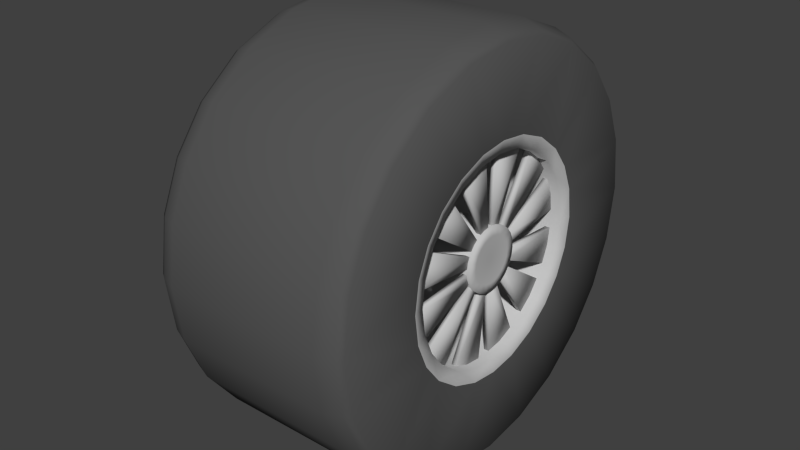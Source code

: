 # Source: wheel_raid_1.blend  (saved by Blender 2.81.16; exported with 4.5.12 LTS)
import bpy
from mathutils import Matrix  # noqa: F401  (used for matrix-valued properties, if any)

bpy.ops.wm.read_factory_settings(use_empty=True)
scene = bpy.context.scene
scene.name = 'Scene'

# ---- materials (node trees are filled in below, after node groups)
mat_shiny___dddddd = bpy.data.materials.new('shiny [#dddddd]')
mat_shiny___dddddd.alpha_threshold = 0.0
mat_shiny___dddddd.use_transparent_shadow = False
mat_shiny___dddddd.diffuse_color = (0.5488, 0.5488, 0.5488, 1.0)
mat_shiny___dddddd.specular_color = (0.0, 0.0, 0.0)
mat_shiny___dddddd.roughness = 0.5
mat_black___333333 = bpy.data.materials.new('black [#333333]')
mat_black___333333.alpha_threshold = 0.0
mat_black___333333.use_transparent_shadow = False
mat_black___333333.diffuse_color = (0.09542, 0.09542, 0.09542, 1.0)
mat_black___333333.specular_color = (0.5, 0.5, 0.5)
mat_black___333333.roughness = 0.5
mat_black___333333.specular_intensity = 1.0

# ---- material node trees

# ---- world
world_world = bpy.data.worlds.new('World'); scene.world = world_world
world_world.color = (0.05088, 0.05088, 0.05088)
world_world.use_sun_shadow = False
world_world.sun_shadow_jitter_overblur = 0.0
world_world.cycles.sampling_method = 'NONE'
world_world.cycles.sample_map_resolution = 256

# ---- meshes
me_wheelparts_001_plane_001 = bpy.data.meshes.new('wheelparts.001_Plane.001')
me_wheelparts_001_plane_001.from_pydata([(-0.4555, 0.203, -0.1173), (-0.4226, 0.1799, -0.1039), (-0.4226, 0.2012, -0.05172), (-0.4555, 0.2271, -0.05837), (-0.09618, 0.06288, -0.01659), (-0.01471, 0.06276, -0.01686), (-0.09633, 0.065, 0.0), (-0.01485, 0.065, 0.0), (-0.006396, 0.2078, 0.0), (0.0, 0.2271, -0.05837), (0.0, 0.2345, 0.0), (0.0, 0.203, -0.1173), (-0.006396, 0.2012, -0.05172), (-0.4226, 0.2078, 0.0), (-0.01485, 0.04794, 0.0), (-0.01474, 0.04629, -0.01244), (-0.006396, 0.1799, -0.1039), (-0.4555, 0.2345, 0.0), (-0.02168, 0.06023, -0.004624), (-0.03079, 0.06023, -0.004624), (-0.02449, 0.2122, -0.01629), (-0.03477, 0.2122, -0.01629), (-0.02449, 0.1941, -0.08873), (-0.02168, 0.05509, -0.02518), (-0.03079, 0.05509, -0.02518), (-0.03477, 0.1941, -0.08873), (-0.09618, 0.06288, 0.01659), (-0.09633, 0.05633, 0.03244), (-0.01485, 0.05633, 0.03244), (-0.01471, 0.06276, 0.01686), (0.0, 0.2271, 0.05837), (-0.006396, 0.2012, 0.05172), (-0.4226, 0.2012, 0.05172), (-0.01474, 0.04629, 0.01244), (-0.01485, 0.04155, 0.02393), (-0.02168, 0.05509, 0.02518), (-0.02168, 0.06023, 0.004624), (-0.03477, 0.1941, 0.08873), (-0.03477, 0.2122, 0.01629), (-0.03079, 0.06023, 0.004624), (-0.02449, 0.2122, 0.01629), (-0.02449, 0.1941, 0.08873), (-0.03079, 0.05509, 0.02518), (-0.4555, 0.2031, 0.1172), (-0.4226, 0.1454, 0.1484), (-0.4555, 0.1641, 0.1675), (-0.09618, 0.04581, 0.04616), (-0.01471, 0.04598, 0.04592), (-0.09633, 0.0325, 0.05629), (-0.006396, 0.1454, 0.1484), (0.0, 0.1641, 0.1675), (0.0, 0.1172, 0.2031), (0.0, 0.2031, 0.1172), (-0.01474, 0.03391, 0.03387), (-0.01859, 0.0, 0.0), (-0.01485, 0.02397, 0.04152), (-0.006396, 0.1039, 0.1799), (-0.4226, 0.1039, 0.1799), (-0.01485, 0.0325, 0.05629), (-0.4226, 0.1799, 0.1038), (-0.006396, 0.1799, 0.1038), (-0.03477, 0.1739, 0.1237), (-0.03079, 0.03412, 0.04985), (-0.02449, 0.1202, 0.1756), (-0.02168, 0.03412, 0.04985), (-0.03477, 0.1202, 0.1756), (-0.02449, 0.1739, 0.1237), (-0.02168, 0.04935, 0.03512), (-0.03079, 0.04935, 0.03512), (-0.4555, -4.6e-05, 0.2345), (-0.09618, 0.01707, 0.06275), (0.0, 0.063, 0.2258), (0.0, -4.6e-05, 0.2345), (-0.01474, 0.01237, 0.0463), (-0.006396, 0.05582, 0.2001), (-0.4226, 0.05582, 0.2001), (-0.01471, 0.01678, 0.06278), (-0.006396, -4.1e-05, 0.2078), (-0.4226, -4.1e-05, 0.2078), (-0.02449, 0.02021, 0.2125), (-0.02168, 0.005737, 0.0603), (-0.03477, 0.092, 0.1919), (-0.03079, 0.005737, 0.0603), (-0.03079, 0.02611, 0.05447), (-0.02449, 0.092, 0.1919), (-0.03477, 0.02021, 0.2125), (-0.02168, 0.02611, 0.05447), (-0.4555, -0.063, 0.2259), (-0.09618, -0.01707, 0.06275), (-0.09633, -7e-05, 0.065), (-0.09633, -0.0325, 0.05629), (-0.01485, -0.0325, 0.05629), (0.0, -0.063, 0.2258), (0.0, -0.1172, 0.2031), (-0.006396, -0.05582, 0.2001), (-0.006396, -0.1039, 0.1799), (-0.4226, -0.1039, 0.1799), (-0.4226, -0.05582, 0.2001), (-0.01485, -0.02397, 0.04152), (-0.01474, -0.01237, 0.0463), (-0.01471, -0.01678, 0.06278), (-0.01485, -5.2e-05, 0.04794), (-0.01485, -7e-05, 0.065), (-0.4555, -0.1172, 0.2031), (-0.02449, -0.02021, 0.2125), (-0.02449, -0.092, 0.1919), (-0.02168, -0.005737, 0.0603), (-0.03477, -0.02021, 0.2125), (-0.03079, -0.005737, 0.0603), (-0.03079, -0.02611, 0.05447), (-0.02168, -0.02611, 0.05447), (-0.03477, -0.092, 0.1919), (-0.4226, -0.1454, 0.1484), (-0.4226, -0.1799, 0.1038), (-0.09618, -0.04581, 0.04616), (0.0, -0.1641, 0.1675), (-0.006396, -0.1454, 0.1484), (0.0, -0.2031, 0.1172), (-0.006396, -0.1799, 0.1038), (-0.01471, -0.04598, 0.04592), (-0.01474, -0.03391, 0.03387), (-0.02449, -0.1739, 0.1237), (-0.03079, -0.04935, 0.03512), (-0.03079, -0.03412, 0.04985), (-0.02168, -0.03412, 0.04985), (-0.02449, -0.1202, 0.1756), (-0.03477, -0.1202, 0.1756), (-0.03477, -0.1739, 0.1237), (-0.02168, -0.04935, 0.03512), (-0.4555, -0.2271, 0.05837), (-0.09618, -0.06288, 0.01659), (-0.01471, -0.06276, 0.01686), (-0.01485, -0.05633, 0.03244), (-0.09633, -0.05633, 0.03244), (-0.09633, -0.065, 0.0), (-0.01485, -0.065, 0.0), (-0.006396, -0.2012, 0.05172), (0.0, -0.2271, 0.05837), (0.0, -0.2345, 0.0), (-0.006396, -0.2078, 0.0), (-0.4226, -0.2078, 0.0), (-0.4226, -0.2012, 0.05172), (-0.01485, -0.04794, 0.0), (-0.01474, -0.04629, 0.01244), (-0.01485, -0.04155, 0.02393), (-0.4555, -0.2345, 0.0), (-0.02449, -0.1941, 0.08873), (-0.02449, -0.2122, 0.01629), (-0.03079, -0.06023, 0.004624), (-0.02168, -0.05509, 0.02518), (-0.03079, -0.05509, 0.02518), (-0.02168, -0.06023, 0.004624), (-0.03477, -0.2122, 0.01629), (-0.03477, -0.1941, 0.08873), (-0.4555, -0.203, -0.1173), (-0.4555, -0.2271, -0.05837), (-0.4226, -0.2012, -0.05172), (-0.4226, -0.1799, -0.1039), (-0.09618, -0.06288, -0.01659), (0.0, -0.2271, -0.05837), (-0.006396, -0.2012, -0.05172), (0.0, -0.203, -0.1173), (-0.006396, -0.1799, -0.1039), (-0.01471, -0.06276, -0.01686), (-0.01474, -0.04629, -0.01244), (-0.02168, -0.06023, -0.004624), (-0.02449, -0.2122, -0.0163), (-0.03079, -0.06023, -0.004624), (-0.02168, -0.05509, -0.02518), (-0.03079, -0.05509, -0.02518), (-0.03477, -0.1941, -0.08873), (-0.03477, -0.2122, -0.0163), (-0.02449, -0.1941, -0.08873), (-0.4226, -0.1454, -0.1484), (-0.4555, -0.1641, -0.1675), (-0.09618, -0.04581, -0.04616), (-0.01471, -0.04598, -0.04592), (-0.01485, -0.05626, -0.03256), (-0.09633, -0.05626, -0.03256), (-0.09633, -0.0325, -0.05629), (-0.01485, -0.0325, -0.05629), (0.0, -0.1641, -0.1675), (0.0, -0.1172, -0.2031), (-0.006396, -0.1454, -0.1484), (-0.006396, -0.1039, -0.1799), (-0.01485, -0.02397, -0.04152), (-0.01474, -0.03391, -0.03387), (-0.01485, -0.04149, -0.02402), (-0.4226, -0.1039, -0.1799), (-0.4555, -0.1172, -0.2031), (-0.02168, -0.04935, -0.03512), (-0.03079, -0.04935, -0.03512), (-0.03079, -0.03412, -0.04985), (-0.02168, -0.03412, -0.04985), (-0.02449, -0.1202, -0.1756), (-0.03477, -0.1202, -0.1756), (-0.02449, -0.1739, -0.1237), (-0.03477, -0.1739, -0.1237), (-0.09618, -0.01707, -0.06275), (-0.09633, -7e-05, -0.065), (-0.01471, -0.01678, -0.06278), (0.0, -0.063, -0.2258), (-0.006396, -0.05582, -0.2001), (-0.4226, -0.05582, -0.2001), (-0.01474, -0.01237, -0.0463), (-0.01485, -7e-05, -0.065), (-0.01485, -5.2e-05, -0.04794), (-0.02168, -0.005737, -0.0603), (-0.03079, -0.02611, -0.05447), (-0.03477, -0.092, -0.1919), (-0.02168, -0.02611, -0.05447), (-0.02449, -0.092, -0.1919), (-0.02449, -0.02021, -0.2125), (-0.03477, -0.02021, -0.2125), (-0.03079, -0.005737, -0.0603), (-0.4555, 0.063, -0.2259), (-0.09618, 0.01707, -0.06275), (-0.09633, 0.0325, -0.05629), (-0.01485, 0.0325, -0.05629), (-0.006396, 0.05582, -0.2001), (0.0, 0.063, -0.2258), (0.0, 0.1172, -0.2031), (-0.006396, -4.1e-05, -0.2078), (0.0, -4.6e-05, -0.2345), (-0.006396, 0.1039, -0.1799), (-0.4226, 0.1039, -0.1799), (-0.4226, 0.05582, -0.2001), (-0.01485, 0.02397, -0.04152), (-0.01474, 0.01237, -0.0463), (-0.01471, 0.01678, -0.06278), (-0.4226, -4.1e-05, -0.2078), (-0.4555, 0.1172, -0.2031), (-0.02449, 0.092, -0.1919), (-0.03079, 0.005737, -0.0603), (-0.03079, 0.02611, -0.05447), (-0.03477, 0.092, -0.1919), (-0.02168, 0.005737, -0.0603), (-0.02449, 0.02021, -0.2125), (-0.02168, 0.02611, -0.05447), (-0.03477, 0.02021, -0.2125), (-0.4555, 0.1641, -0.1675), (-0.4226, 0.1454, -0.1484), (-0.09618, 0.04581, -0.04616), (-0.09633, 0.05626, -0.03256), (-0.01485, 0.05626, -0.03256), (0.0, 0.1641, -0.1675), (-0.006396, 0.1454, -0.1484), (-0.01471, 0.04598, -0.04592), (-0.01474, 0.03391, -0.03387), (-0.01485, 0.04149, -0.02402), (-0.03477, 0.1739, -0.1237), (-0.03079, 0.04935, -0.03512), (-0.03477, 0.1202, -0.1756), (-0.02449, 0.1739, -0.1237), (-0.02168, 0.03412, -0.04985), (-0.03079, 0.03412, -0.04985), (-0.02449, 0.1202, -0.1756), (-0.02168, 0.04935, -0.03512), (0.0, 0.4067, 0.0), (-0.4118, 0.3608, -0.2084), (-0.4118, 0.4035, -0.1037), (-0.3778, 0.4151, -0.1067), (-0.3778, 0.3711, -0.2143), (0.0, 0.3939, -0.1012), (-0.01149, 0.4033, -0.1037), (-0.01149, 0.4165, 0.0), (0.0, 0.3522, -0.2034), (-0.01149, 0.3606, -0.2083), (-0.04698, 0.4151, -0.1067), (-0.04698, 0.4286, 0.0), (-0.3778, 0.4286, 0.0), (-0.4262, 0.352, -0.2033), (-0.4262, 0.3938, -0.1012), (-0.4118, 0.4166, 0.0), (-0.4262, 0.4066, 0.0), (-0.04698, 0.3711, -0.2143), (-0.3778, 0.4151, 0.1067), (-0.4118, 0.4035, 0.1037), (-0.01149, 0.4033, 0.1037), (0.0, 0.3939, 0.1012), (-0.04698, 0.4151, 0.1067), (-0.4262, 0.3938, 0.1012), (-0.4555, 0.2271, 0.05837), (0.0, 0.2846, 0.2905), (-0.4118, 0.3609, 0.2083), (-0.4118, 0.2916, 0.2976), (-0.3778, 0.2999, 0.3061), (-0.3778, 0.3712, 0.2142), (0.0, 0.2033, 0.3522), (-0.01149, 0.2915, 0.2975), (-0.01149, 0.2082, 0.3607), (-0.01149, 0.3607, 0.2082), (-0.04698, 0.2999, 0.3061), (-0.04698, 0.2143, 0.3711), (-0.3778, 0.2143, 0.3711), (-0.4262, 0.3521, 0.2032), (-0.4262, 0.2845, 0.2904), (-0.4118, 0.2083, 0.3608), (-0.4262, 0.2033, 0.3521), (-0.4555, 0.1172, 0.2031), (-0.04698, 0.3712, 0.2142), (0.0, 0.3522, 0.2033), (-0.4118, -8.2e-05, 0.4166), (-0.3778, -8.4e-05, 0.4286), (-0.3778, 0.1151, 0.4128), (-0.4118, 0.1119, 0.4013), (-0.01149, 0.1119, 0.4011), (0.0, 0.1093, 0.3917), (-0.01149, -8.2e-05, 0.4165), (-0.04698, 0.1151, 0.4128), (-0.4262, 0.1092, 0.3916), (-0.4262, -8e-05, 0.4066), (-0.4555, 0.063, 0.2259), (-0.04698, -8.4e-05, 0.4286), (0.0, -8e-05, 0.4067), (0.0, -0.1093, 0.3917), (0.0, -0.2033, 0.3522), (-0.4118, -0.1119, 0.4013), (-0.3778, -0.1151, 0.4128), (-0.01149, -0.1119, 0.4011), (-0.01149, -0.2082, 0.3607), (-0.04698, -0.1151, 0.4128), (-0.04698, -0.2143, 0.3711), (-0.3778, -0.2143, 0.3711), (-0.4262, -0.1092, 0.3916), (-0.4118, -0.2083, 0.3608), (-0.4262, -0.2033, 0.3521), (0.0, -0.2846, 0.2905), (-0.4118, -0.3609, 0.2083), (-0.3778, -0.3712, 0.2142), (-0.3778, -0.2999, 0.3061), (-0.4118, -0.2916, 0.2976), (-0.01149, -0.2915, 0.2975), (0.0, -0.3522, 0.2033), (-0.01149, -0.3607, 0.2082), (-0.04698, -0.2999, 0.3061), (-0.4262, -0.3521, 0.2032), (-0.4555, -0.2031, 0.1172), (-0.4262, -0.2845, 0.2904), (-0.4555, -0.1641, 0.1675), (-0.04698, -0.3712, 0.2142), (0.0, -0.4067, 0.0), (-0.4118, -0.4035, 0.1037), (-0.3778, -0.4151, 0.1067), (0.0, -0.3939, 0.1012), (-0.01149, -0.4033, 0.1037), (-0.01149, -0.4165, 0.0), (-0.04698, -0.4151, 0.1067), (-0.04698, -0.4286, 0.0), (-0.3778, -0.4286, 0.0), (-0.4262, -0.3938, 0.1012), (-0.4118, -0.4166, 0.0), (-0.4262, -0.4066, 0.0), (0.0, -0.3939, -0.1012), (-0.4118, -0.3608, -0.2084), (-0.3778, -0.3711, -0.2143), (-0.3778, -0.4151, -0.1067), (-0.4118, -0.4035, -0.1037), (-0.01149, -0.4033, -0.1037), (0.0, -0.3522, -0.2034), (-0.01149, -0.3606, -0.2083), (-0.04698, -0.4151, -0.1067), (-0.4262, -0.3938, -0.1012), (-0.4262, -0.352, -0.2033), (-0.04698, -0.3711, -0.2143), (-0.4118, -0.2916, -0.2976), (-0.3778, -0.2999, -0.3061), (0.0, -0.2033, -0.3522), (0.0, -0.2846, -0.2905), (-0.01149, -0.2915, -0.2975), (-0.01149, -0.2082, -0.3607), (-0.04698, -0.2999, -0.3061), (-0.04698, -0.2143, -0.3711), (-0.3778, -0.2143, -0.3711), (-0.4262, -0.2845, -0.2904), (-0.4118, -0.2083, -0.3608), (-0.4262, -0.2033, -0.3521), (-0.3778, -0.1151, -0.4128), (-0.4118, -0.1119, -0.4013), (-0.01149, -0.1119, -0.4011), (0.0, -0.1093, -0.3917), (-0.04698, -0.1151, -0.4128), (-0.4262, -0.1092, -0.3916), (-0.4555, -0.063, -0.2259), (0.0, 0.2033, -0.3522), (-0.4118, -8.2e-05, -0.4166), (-0.4118, 0.1119, -0.4013), (-0.3778, 0.1151, -0.4128), (-0.3778, -8.4e-05, -0.4286), (0.0, 0.1093, -0.3917), (-0.01149, 0.1119, -0.4011), (-0.01149, 0.2082, -0.3607), (-0.01149, -8.2e-05, -0.4165), (-0.04698, 0.1151, -0.4128), (-0.04698, 0.2143, -0.3711), (-0.3778, 0.2143, -0.3711), (-0.4262, 0.1092, -0.3916), (-0.4555, -4.6e-05, -0.2345), (-0.4262, -8e-05, -0.4066), (-0.4118, 0.2083, -0.3608), (-0.4262, 0.2033, -0.3521), (-0.04698, -8.4e-05, -0.4286), (0.0, -8e-05, -0.4067), (-0.3778, 0.2999, -0.3061), (-0.4118, 0.2916, -0.2976), (-0.01149, 0.2915, -0.2975), (0.0, 0.2846, -0.2905), (-0.04698, 0.2999, -0.3061), (-0.4262, 0.2845, -0.2904)], [], [(0, 1, 2, 3), (6, 7, 5, 4), (22, 23, 24, 25), (26, 27, 28, 29), (6, 26, 29, 7), (8, 10, 30, 31), (55, 54, 53), (55, 73, 54), (74, 75, 57, 56), (58, 76, 73, 55), (74, 77, 78, 75), (94, 95, 96, 97), (100, 99, 101, 102), (115, 117, 118, 116), (130, 131, 132, 133), (134, 135, 131, 130), (154, 155, 156, 157), (159, 161, 162, 160), (175, 176, 177, 178), (179, 180, 176, 175), (173, 188, 189, 174), (179, 198, 200, 180), (220, 219, 222, 223), (14, 54, 15), (33, 34, 54), (14, 33, 54), (99, 54, 101), (98, 54, 99), (98, 120, 54), (143, 54, 144), (142, 54, 143), (142, 164, 54), (186, 54, 187), (185, 54, 186), (204, 206, 54), (185, 204, 54), (227, 54, 228), (248, 249, 54), (227, 248, 54), (259, 260, 261, 262), (266, 267, 264, 263), (265, 264, 268, 269), (269, 268, 261, 270), (260, 259, 271, 272), (270, 261, 260, 273), (273, 260, 272, 274), (262, 261, 268, 275), (268, 264, 267, 275), (265, 269, 280, 278), (269, 270, 276, 280), (270, 273, 277, 276), (284, 285, 286, 287), (290, 289, 292, 293), (293, 292, 286, 294), (285, 284, 295, 296), (294, 286, 285, 297), (287, 286, 292, 300), (50, 52, 301, 283), (292, 289, 291, 300), (302, 303, 304, 305), (288, 290, 306, 307), (290, 293, 309, 306), (293, 294, 304, 309), (294, 297, 305, 304), (303, 313, 309, 304), (309, 313, 308, 306), (93, 92, 315, 316), (320, 319, 321, 322), (322, 321, 318, 323), (323, 318, 317, 325), (325, 317, 324, 326), (93, 316, 327, 115), (328, 329, 330, 331), (320, 322, 335, 332), (322, 323, 330, 335), (323, 325, 331, 330), (329, 340, 335, 330), (335, 340, 334, 332), (346, 345, 347, 348), (348, 347, 343, 349), (349, 343, 342, 351), (138, 341, 353, 159), (354, 355, 356, 357), (346, 348, 361, 358), (348, 349, 356, 361), (349, 351, 357, 356), (351, 352, 362, 357), (355, 364, 361, 356), (361, 364, 360, 358), (367, 368, 369, 370), (370, 369, 371, 372), (372, 371, 366, 373), (373, 366, 365, 375), (375, 365, 374, 376), (367, 370, 379, 380), (370, 372, 381, 379), (372, 373, 377, 381), (373, 375, 378, 377), (385, 386, 387, 388), (391, 390, 393, 394), (394, 393, 387, 395), (395, 387, 386, 399), (399, 386, 396, 400), (388, 387, 393, 401), (393, 390, 392, 401), (391, 394, 407, 405), (394, 395, 403, 407), (395, 399, 404, 403), (8, 12, 9, 10), (9, 12, 16, 11), (12, 8, 13, 2), (7, 14, 15, 5), (12, 2, 1, 16), (2, 13, 17, 3), (22, 20, 18, 23), (25, 24, 19, 21), (23, 18, 19, 24), (20, 22, 25, 21), (18, 20, 21, 19), (43, 282, 32, 59), (30, 52, 60, 31), (31, 32, 13, 8), (7, 29, 33, 14), (29, 28, 34, 33), (31, 60, 59, 32), (32, 282, 17, 13), (41, 35, 36, 40), (37, 38, 39, 42), (35, 42, 39, 36), (40, 38, 37, 41), (36, 39, 38, 40), (41, 37, 42, 35), (43, 59, 44, 45), (48, 58, 47, 46), (56, 49, 50, 51), (50, 49, 60, 52), (49, 56, 57, 44), (58, 55, 53, 47), (49, 44, 59, 60), (44, 57, 299, 45), (66, 63, 64, 67), (61, 68, 62, 65), (67, 64, 62, 68), (63, 66, 61, 65), (64, 63, 65, 62), (66, 67, 68, 61), (69, 312, 75, 78), (48, 70, 76, 58), (56, 51, 71, 74), (71, 72, 77, 74), (75, 312, 299, 57), (79, 80, 86, 84), (85, 81, 83, 82), (80, 82, 83, 86), (84, 81, 85, 79), (86, 83, 81, 84), (79, 85, 82, 80), (69, 78, 97, 87), (88, 100, 102, 89), (90, 91, 100, 88), (95, 94, 92, 93), (92, 94, 77, 72), (91, 98, 99, 100), (94, 97, 78, 77), (97, 96, 103, 87), (104, 105, 110, 106), (107, 108, 109, 111), (106, 110, 109, 108), (105, 104, 107, 111), (110, 105, 111, 109), (104, 106, 108, 107), (337, 339, 112, 113), (90, 114, 119, 91), (95, 93, 115, 116), (116, 112, 96, 95), (91, 119, 120, 98), (116, 118, 113, 112), (112, 339, 103, 96), (121, 128, 124, 125), (127, 126, 123, 122), (128, 122, 123, 124), (125, 126, 127, 121), (124, 123, 126, 125), (121, 127, 122, 128), (337, 113, 141, 129), (139, 136, 137, 138), (137, 136, 118, 117), (136, 139, 140, 141), (135, 142, 143, 131), (131, 143, 144, 132), (136, 141, 113, 118), (141, 140, 145, 129), (146, 147, 151, 149), (153, 150, 148, 152), (149, 151, 148, 150), (147, 146, 153, 152), (151, 147, 152, 148), (146, 149, 150, 153), (134, 158, 163, 135), (139, 138, 159, 160), (160, 156, 140, 139), (135, 163, 164, 142), (160, 162, 157, 156), (156, 155, 145, 140), (172, 168, 165, 166), (170, 171, 167, 169), (168, 169, 167, 165), (166, 171, 170, 172), (165, 167, 171, 166), (172, 170, 169, 168), (154, 157, 173, 174), (184, 183, 181, 182), (181, 183, 162, 161), (183, 184, 188, 173), (180, 185, 186, 176), (176, 186, 187, 177), (183, 173, 157, 162), (196, 194, 193, 190), (197, 191, 192, 195), (190, 193, 192, 191), (194, 196, 197, 195), (193, 194, 195, 192), (196, 190, 191, 197), (397, 383, 203, 230), (198, 199, 205, 200), (184, 182, 201, 202), (201, 223, 222, 202), (202, 203, 188, 184), (180, 200, 204, 185), (200, 205, 206, 204), (202, 222, 230, 203), (203, 383, 189, 188), (212, 207, 210, 211), (213, 209, 208, 214), (207, 214, 208, 210), (211, 209, 213, 212), (210, 208, 209, 211), (212, 213, 214, 207), (397, 230, 226, 215), (217, 218, 229, 216), (224, 219, 220, 221), (219, 224, 225, 226), (218, 227, 228, 229), (219, 226, 230, 222), (226, 225, 231, 215), (237, 232, 238, 236), (239, 233, 234, 235), (236, 238, 234, 233), (232, 237, 239, 235), (238, 232, 235, 234), (237, 236, 233, 239), (0, 240, 241, 1), (242, 243, 244, 247), (217, 242, 247, 218), (224, 221, 245, 246), (245, 11, 16, 246), (246, 241, 225, 224), (218, 247, 248, 227), (247, 244, 249, 248), (246, 16, 1, 241), (241, 240, 231, 225), (253, 257, 254, 256), (250, 252, 255, 251), (257, 251, 255, 254), (256, 252, 250, 253), (254, 255, 252, 256), (253, 250, 251, 257), (10, 9, 263, 258), (258, 263, 264, 265), (0, 3, 272, 271), (274, 272, 3, 17), (9, 11, 266, 263), (10, 258, 279, 30), (258, 265, 278, 279), (273, 274, 281, 277), (274, 17, 282, 281), (51, 50, 283, 288), (288, 283, 289, 290), (301, 291, 289, 283), (43, 45, 296, 295), (297, 285, 296, 298), (298, 296, 45, 299), (51, 288, 307, 71), (314, 307, 306, 308), (305, 310, 311, 302), (69, 311, 310, 312), (297, 298, 310, 305), (298, 299, 312, 310), (71, 307, 314, 72), (316, 315, 319, 320), (326, 324, 87, 103), (316, 320, 332, 327), (333, 327, 332, 334), (331, 338, 336, 328), (337, 336, 338, 339), (325, 326, 338, 331), (326, 103, 339, 338), (115, 327, 333, 117), (138, 137, 344, 341), (341, 344, 345, 346), (351, 342, 350, 352), (352, 350, 129, 145), (341, 346, 358, 353), (359, 353, 358, 360), (357, 362, 363, 354), (154, 363, 362, 155), (352, 145, 155, 362), (159, 353, 359, 161), (182, 181, 368, 367), (376, 374, 174, 189), (182, 367, 380, 201), (375, 376, 382, 378), (376, 189, 383, 382), (221, 220, 389, 384), (384, 389, 390, 391), (402, 392, 390, 389), (386, 385, 398, 396), (397, 215, 396, 398), (400, 396, 215, 231), (220, 223, 402, 389), (221, 384, 406, 245), (384, 391, 405, 406), (399, 400, 408, 404), (400, 231, 240, 408), (46, 47, 28, 27), (53, 54, 34), (73, 101, 54), (76, 102, 101, 73), (163, 177, 187, 164), (15, 54, 249), (120, 144, 54), (164, 187, 54), (228, 54, 206), (284, 287, 276, 277), (287, 300, 280, 276), (280, 300, 291, 278), (302, 317, 318, 303), (303, 318, 321, 313), (321, 319, 308, 313), (328, 342, 343, 329), (333, 334, 345, 344), (329, 343, 347, 340), (347, 345, 334, 340), (354, 365, 366, 355), (355, 366, 371, 364), (371, 369, 360, 364), (385, 388, 377, 378), (402, 380, 379, 392), (388, 401, 381, 377), (381, 401, 392, 379), (259, 262, 403, 404), (266, 406, 405, 267), (262, 275, 407, 403), (407, 275, 267, 405), (4, 5, 244, 243), (5, 15, 249, 244), (47, 53, 34, 28), (70, 89, 102, 76), (114, 133, 132, 119), (119, 132, 144, 120), (158, 178, 177, 163), (216, 229, 205, 199), (229, 228, 206, 205), (301, 279, 278, 291), (277, 281, 295, 284), (43, 295, 281, 282), (30, 279, 301, 52), (314, 308, 319, 315), (317, 302, 311, 324), (69, 87, 324, 311), (92, 72, 314, 315), (342, 328, 336, 350), (337, 129, 350, 336), (137, 117, 333, 344), (359, 360, 369, 368), (365, 354, 363, 374), (154, 174, 374, 363), (181, 161, 359, 368), (378, 382, 398, 385), (397, 398, 382, 383), (201, 380, 402, 223), (404, 408, 271, 259), (0, 271, 408, 240), (245, 406, 266, 11)])
me_wheelparts_001_plane_001.polygons.foreach_set('use_smooth', [True] * 384)
me_wheelparts_001_plane_001.polygons.foreach_set('material_index', [0, 0, 0, 0, 0, 0, 0, 0, 0, 0, 0, 0, 0, 0, 0, 0, 0, 0, 0, 0, 0, 0, 0, 0, 0, 0, 0, 0, 0, 0, 0, 0, 0, 0, 0, 0, 0, 0, 0, 1, 1, 1, 1, 1, 1, 1, 1, 1, 1, 1, 1, 1, 1, 1, 1, 1, 1, 1, 1, 1, 1, 1, 1, 1, 1, 1, 1, 1, 1, 1, 1, 1, 1, 1, 1, 1, 1, 1, 1, 1, 1, 1, 1, 1, 1, 1, 1, 1, 1, 1, 1, 1, 1, 1, 1, 1, 1, 1, 1, 1, 1, 1, 1, 1, 1, 1, 1, 1, 0, 0, 0, 0, 0, 0, 0, 0, 0, 0, 0, 0, 0, 0, 0, 0, 0, 0, 0, 0, 0, 0, 0, 0, 0, 0, 0, 0, 0, 0, 0, 0, 0, 0, 0, 0, 0, 0, 0, 0, 0, 0, 0, 0, 0, 0, 0, 0, 0, 0, 0, 0, 0, 0, 0, 0, 0, 0, 0, 0, 0, 0, 0, 0, 0, 0, 0, 0, 0, 0, 0, 0, 0, 0, 0, 0, 0, 0, 0, 0, 0, 0, 0, 0, 0, 0, 0, 0, 0, 0, 0, 0, 0, 0, 0, 0, 0, 0, 0, 0, 0, 0, 0, 0, 0, 0, 0, 0, 0, 0, 0, 0, 0, 0, 0, 0, 0, 0, 0, 0, 0, 0, 0, 0, 0, 0, 0, 0, 0, 0, 0, 0, 0, 0, 0, 0, 0, 0, 0, 0, 0, 0, 0, 0, 0, 0, 0, 0, 0, 0, 0, 0, 0, 0, 0, 0, 0, 0, 0, 1, 1, 1, 1, 1, 1, 1, 1, 1, 1, 1, 1, 1, 1, 1, 1, 1, 1, 1, 1, 1, 1, 1, 1, 1, 1, 1, 1, 1, 1, 1, 1, 1, 1, 1, 1, 1, 1, 1, 1, 1, 1, 1, 1, 1, 1, 1, 1, 1, 1, 1, 1, 1, 1, 1, 1, 1, 0, 0, 0, 0, 0, 0, 0, 0, 0, 1, 1, 1, 1, 1, 1, 1, 1, 1, 1, 1, 1, 1, 1, 1, 1, 1, 1, 1, 1, 1, 0, 0, 0, 0, 0, 0, 0, 0, 0, 1, 1, 1, 1, 1, 1, 1, 1, 1, 1, 1, 1, 1, 1, 1, 1, 1, 1, 1, 1, 1])
me_wheelparts_001_plane_001.materials.append(mat_shiny___dddddd)
me_wheelparts_001_plane_001.materials.append(mat_black___333333)
me_wheelparts_001_plane_001.use_remesh_preserve_volume = False
me_wheelparts_001_plane_001.use_remesh_preserve_attributes = False
me_wheelparts_001_plane_001.use_mirror_vertex_groups = False
me_wheelparts_001_plane_001.update()
me_wheelparts_001_plane_001.normals_split_custom_set([tuple(v) for v in zip(*[iter([-0.9498, -0.271, 0.1565, -0.3439, -0.8132, 0.4696, -0.3435, -0.9083, 0.2386, -0.9493, -0.3042, 0.07969, 0.0005409, 1.0, -6.735e-08, 0.6766, 0.7363, -4.948e-08, 0.682, 0.7065, -0.1891, 0.0003065, 0.9661, -0.258, 0.5629, 0.3606, -0.7438, 0.5939, -0.7236, -0.3517, -0.5787, -0.7367, -0.3498, -0.5759, 0.3514, -0.7381, 0.0003074, 0.9663, 0.2575, 7.368e-05, 0.8663, 0.4995, 0.6767, 0.6378, 0.3678, 0.6821, 0.7065, 0.1887, 0.0005409, 1.0, -6.735e-08, 0.0003074, 0.9663, 0.2575, 0.6821, 0.7065, 0.1887, 0.6766, 0.7363, -4.948e-08, 0.6445, -0.7646, 7.294e-10, 0.9942, -0.108, -5.964e-10, 0.9942, -0.1041, -0.02728, 0.6456, -0.7387, -0.1939, 0.9994, -0.01782, -0.03087, 0.9973, -0.05221, -0.05213, 0.9993, -0.02686, -0.02683, 0.9994, -0.01782, -0.03087, 0.9993, -0.009808, -0.03668, 0.9973, -0.05221, -0.05213, 0.6456, -0.2013, -0.7367, -0.3435, -0.2475, -0.9059, -0.3432, -0.4696, -0.8134, 0.6445, -0.3823, -0.6622, 0.6766, 0.3682, 0.6377, 0.682, 0.1894, 0.7064, 0.9993, -0.009808, -0.03668, 0.9994, -0.01782, -0.03087, 0.6456, -0.2013, -0.7367, 0.6466, 7.389e-05, -0.7628, -0.3439, 9.029e-05, -0.939, -0.3435, -0.2475, -0.9059, 0.6456, 0.2014, -0.7367, 0.6445, 0.3823, -0.6622, -0.3432, 0.4696, -0.8134, -0.3435, 0.2476, -0.9059, 0.6821, -0.1898, 0.7062, 0.9993, 0.009864, -0.03668, 0.9994, 5.662e-05, -0.03566, 0.6767, -0.0003718, 0.7363, 0.9942, 0.07567, -0.0765, 0.9942, 0.09286, -0.0536, 0.6466, 0.6606, -0.3813, 0.6456, 0.5373, -0.5427, 0.0003074, -0.9663, 0.2575, 0.6821, -0.7065, 0.1887, 0.6767, -0.6378, 0.3678, 7.368e-05, -0.8663, 0.4995, 0.0005409, -1.0, 6.735e-08, 0.6766, -0.7363, 4.948e-08, 0.6821, -0.7065, 0.1887, 0.0003074, -0.9663, 0.2575, -0.9498, 0.271, 0.1565, -0.9493, 0.3042, 0.07969, -0.3435, 0.9083, 0.2386, -0.3439, 0.8132, 0.4696, 0.9942, 0.1041, 0.02728, 0.9942, 0.09285, 0.05362, 0.6466, 0.6606, 0.3815, 0.6456, 0.7386, 0.194, 0.0003105, -0.7062, -0.7081, 0.6821, -0.5167, -0.5174, 0.6767, -0.6374, -0.3685, 7.367e-05, -0.8658, -0.5005, 0.0005424, -0.5, -0.866, 0.6766, -0.3682, -0.6377, 0.6821, -0.5167, -0.5174, 0.0003105, -0.7062, -0.7081, -0.3435, 0.6607, 0.6674, -0.3432, 0.4696, 0.8134, -0.9488, 0.158, 0.2736, -0.9493, 0.2211, 0.2236, 0.0005424, -0.5, -0.866, 0.0003078, -0.2601, -0.9656, 0.6821, -0.1898, -0.7062, 0.6766, -0.3682, -0.6377, 0.9942, -0.02841, 0.1038, 0.6456, -0.2013, 0.7367, 0.6466, 7.389e-05, 0.7628, 0.9942, 1.125e-05, 0.1072, 0.9994, -0.03565, -5.932e-10, 0.9973, -0.05221, -0.05213, 0.9993, -0.03667, 0.009845, 0.9993, -0.0367, -0.009795, 0.9994, -0.03091, -0.01778, 0.9973, -0.05221, -0.05213, 0.9994, -0.03565, -5.932e-10, 0.9993, -0.0367, -0.009795, 0.9973, -0.05221, -0.05213, 0.9993, 0.009864, -0.03668, 0.9973, -0.05221, -0.05213, 0.9994, 5.662e-05, -0.03566, 0.9994, 0.01782, -0.03087, 0.9973, -0.05221, -0.05213, 0.9993, 0.009864, -0.03668, 0.9994, 0.01782, -0.03087, 0.9993, 0.02686, -0.02683, 0.9973, -0.05221, -0.05213, 0.9993, 0.0367, -0.009795, 0.9973, -0.05221, -0.05213, 0.9994, 0.03091, -0.01778, 0.9994, 0.03565, 5.932e-10, 0.9973, -0.05221, -0.05213, 0.9993, 0.0367, -0.009795, 0.9994, 0.03565, 5.932e-10, 0.9993, 0.03667, 0.009845, 0.9973, -0.05221, -0.05213, 0.9993, 0.02683, 0.02688, 0.9973, -0.05221, -0.05213, 0.9994, 0.03086, 0.01788, 0.9994, 0.01782, 0.03087, 0.9973, -0.05221, -0.05213, 0.9993, 0.02683, 0.02688, 0.9993, 0.009864, 0.03668, 0.9994, 5.674e-05, 0.03566, 0.9973, -0.05221, -0.05213, 0.9994, 0.01782, 0.03087, 0.9993, 0.009864, 0.03668, 0.9973, -0.05221, -0.05213, 0.9994, -0.01782, 0.03087, 0.9973, -0.05221, -0.05213, 0.9993, -0.009808, 0.03668, 0.9993, -0.02683, 0.02688, 0.9994, -0.03086, 0.01788, 0.9973, -0.05221, -0.05213, 0.9994, -0.01782, 0.03087, 0.9993, -0.02683, 0.02688, 0.9973, -0.05221, -0.05213, -0.451, 0.7729, -0.4463, -0.4512, 0.8632, -0.2266, -0.1655, 0.9539, -0.2504, -0.1654, 0.854, -0.4932, 0.8937, 0.3885, -0.2243, 0.4871, 0.7563, -0.4368, 0.4873, 0.8446, -0.2217, 0.8943, 0.4328, -0.1138, 0.4876, 0.8731, 0.0, 0.4873, 0.8446, -0.2217, 0.1613, 0.9546, -0.2505, 0.1613, 0.9869, 0.0, 0.1613, 0.9869, 0.0, 0.1613, 0.9546, -0.2505, -0.1655, 0.9539, -0.2504, -0.1656, 0.9862, -9.825e-09, -0.4512, 0.8632, -0.2266, -0.451, 0.7729, -0.4463, -0.8294, 0.4837, -0.2793, -0.83, 0.5395, -0.1417, -0.1656, 0.9862, -9.825e-09, -0.1655, 0.9539, -0.2504, -0.4512, 0.8632, -0.2266, -0.4513, 0.8924, -1.459e-08, -0.4513, 0.8924, -1.459e-08, -0.4512, 0.8632, -0.2266, -0.83, 0.5395, -0.1417, -0.8306, 0.5569, -1.049e-08, -0.1654, 0.854, -0.4932, -0.1655, 0.9539, -0.2504, 0.1613, 0.9546, -0.2505, 0.1612, 0.8547, -0.4935, 0.1613, 0.9546, -0.2505, 0.4873, 0.8446, -0.2217, 0.4871, 0.7563, -0.4368, 0.1612, 0.8547, -0.4935, 0.4876, 0.8731, 0.0, 0.1613, 0.9869, 0.0, 0.1613, 0.9546, 0.2505, 0.4873, 0.8446, 0.2216, 0.1613, 0.9869, 0.0, -0.1656, 0.9862, -9.825e-09, -0.1655, 0.9539, 0.2503, 0.1613, 0.9546, 0.2505, -0.1656, 0.9862, -9.825e-09, -0.4513, 0.8924, -1.459e-08, -0.4512, 0.8632, 0.2265, -0.1655, 0.9539, 0.2503, -0.451, 0.773, 0.4462, -0.4512, 0.6278, 0.6342, -0.1655, 0.6938, 0.7009, -0.1654, 0.8541, 0.493, 0.4876, 0.4365, 0.7561, 0.4873, 0.6143, 0.6206, 0.1613, 0.6943, 0.7014, 0.1613, 0.4934, 0.8547, 0.1613, 0.4934, 0.8547, 0.1613, 0.6943, 0.7014, -0.1655, 0.6938, 0.7009, -0.1656, 0.4931, 0.8541, -0.4512, 0.6278, 0.6342, -0.451, 0.773, 0.4462, -0.8294, 0.4838, 0.2792, -0.83, 0.3925, 0.3963, -0.1656, 0.4931, 0.8541, -0.1655, 0.6938, 0.7009, -0.4512, 0.6278, 0.6342, -0.4513, 0.4462, 0.7728, -0.1654, 0.8541, 0.493, -0.1655, 0.6938, 0.7009, 0.1613, 0.6943, 0.7014, 0.1612, 0.8548, 0.4934, 0.9942, -0.07567, -0.0765, 0.9942, -0.09287, -0.0536, 0.8937, 0.3885, 0.2243, 0.8943, 0.315, 0.318, 0.1613, 0.6943, 0.7014, 0.4873, 0.6143, 0.6206, 0.4871, 0.7564, 0.4366, 0.1612, 0.8548, 0.4934, -0.451, -8.858e-05, 0.8925, -0.1654, -9.762e-05, 0.9862, -0.1655, 0.2601, 0.9513, -0.4512, 0.2354, 0.8608, 0.8948, 0.2232, 0.3867, 0.4876, 0.4365, 0.7561, 0.4873, 0.2303, 0.8423, 0.8943, 0.1179, 0.4317, 0.4876, 0.4365, 0.7561, 0.1613, 0.4934, 0.8547, 0.1613, 0.2603, 0.952, 0.4873, 0.2303, 0.8423, 0.1613, 0.4934, 0.8547, -0.1656, 0.4931, 0.8541, -0.1655, 0.2601, 0.9513, 0.1613, 0.2603, 0.952, -0.1656, 0.4931, 0.8541, -0.4513, 0.4462, 0.7728, -0.4512, 0.2354, 0.8608, -0.1655, 0.2601, 0.9513, -0.1654, -9.762e-05, 0.9862, 0.1612, -9.766e-05, 0.9869, 0.1613, 0.2603, 0.952, -0.1655, 0.2601, 0.9513, 0.1613, 0.2603, 0.952, 0.1612, -9.766e-05, 0.9869, 0.4871, -8.696e-05, 0.8734, 0.4873, 0.2303, 0.8423, 0.9942, 0.05399, -0.09351, 0.9942, 0.02842, -0.1038, 0.8943, -0.1179, 0.4317, 0.8948, -0.2232, 0.3867, 0.4876, -0.4365, 0.7561, 0.4873, -0.2304, 0.8423, 0.1613, -0.2604, 0.9519, 0.1613, -0.4934, 0.8547, 0.1613, -0.4934, 0.8547, 0.1613, -0.2604, 0.9519, -0.1655, -0.2602, 0.9513, -0.1656, -0.4931, 0.8541, -0.1656, -0.4931, 0.8541, -0.1655, -0.2602, 0.9513, -0.4512, -0.2354, 0.8608, -0.4513, -0.4462, 0.7728, -0.4513, -0.4462, 0.7728, -0.4512, -0.2354, 0.8608, -0.83, -0.147, 0.538, -0.8306, -0.2785, 0.4823, 0.9942, 0.05399, -0.09351, 0.8948, -0.2232, 0.3867, 0.8943, -0.315, 0.318, 0.9942, 0.07567, -0.0765, -0.451, -0.773, 0.4462, -0.1654, -0.8541, 0.493, -0.1655, -0.6938, 0.7009, -0.4512, -0.6278, 0.6343, 0.4876, -0.4365, 0.7561, 0.1613, -0.4934, 0.8547, 0.1613, -0.6943, 0.7014, 0.4873, -0.6143, 0.6206, 0.1613, -0.4934, 0.8547, -0.1656, -0.4931, 0.8541, -0.1655, -0.6938, 0.7009, 0.1613, -0.6943, 0.7014, -0.1656, -0.4931, 0.8541, -0.4513, -0.4462, 0.7728, -0.4512, -0.6278, 0.6343, -0.1655, -0.6938, 0.7009, -0.1654, -0.8541, 0.493, 0.1612, -0.8548, 0.4934, 0.1613, -0.6943, 0.7014, -0.1655, -0.6938, 0.7009, 0.1613, -0.6943, 0.7014, 0.1612, -0.8548, 0.4934, 0.4871, -0.7564, 0.4366, 0.4873, -0.6143, 0.6206, 0.4876, -0.8731, 2.141e-07, 0.4873, -0.8446, 0.2216, 0.1613, -0.9546, 0.2504, 0.1614, -0.9869, 4.466e-07, 0.1614, -0.9869, 4.466e-07, 0.1613, -0.9546, 0.2504, -0.1655, -0.9539, 0.2503, -0.1656, -0.9862, 4.544e-07, -0.1656, -0.9862, 4.544e-07, -0.1655, -0.9539, 0.2503, -0.4512, -0.8632, 0.2265, -0.4513, -0.8924, 2.894e-07, 0.9942, 0.108, 5.964e-10, 0.8948, -0.4465, 7.436e-08, 0.8943, -0.4329, -0.1138, 0.9942, 0.1041, 0.02728, -0.451, -0.7729, -0.4463, -0.1654, -0.854, -0.4932, -0.1655, -0.9539, -0.2504, -0.4512, -0.8632, -0.2266, 0.4876, -0.8731, 2.141e-07, 0.1614, -0.9869, 4.466e-07, 0.1613, -0.9546, -0.2505, 0.4873, -0.8446, -0.2217, 0.1614, -0.9869, 4.466e-07, -0.1656, -0.9862, 4.544e-07, -0.1655, -0.9539, -0.2504, 0.1613, -0.9546, -0.2505, -0.1656, -0.9862, 4.544e-07, -0.4513, -0.8924, 2.894e-07, -0.4512, -0.8632, -0.2266, -0.1655, -0.9539, -0.2504, -0.4513, -0.8924, 2.894e-07, -0.8306, -0.5569, 1.769e-07, -0.83, -0.5395, -0.1417, -0.4512, -0.8632, -0.2266, -0.1654, -0.854, -0.4932, 0.1612, -0.8547, -0.4935, 0.1613, -0.9546, -0.2505, -0.1655, -0.9539, -0.2504, 0.1613, -0.9546, -0.2505, 0.1612, -0.8547, -0.4935, 0.4871, -0.7563, -0.4368, 0.4873, -0.8446, -0.2217, 0.8948, -0.2232, -0.3867, 0.8943, -0.3149, -0.318, 0.4873, -0.6143, -0.6206, 0.4876, -0.4365, -0.7561, 0.4876, -0.4365, -0.7561, 0.4873, -0.6143, -0.6206, 0.1613, -0.6942, -0.7015, 0.1613, -0.4934, -0.8547, 0.1613, -0.4934, -0.8547, 0.1613, -0.6942, -0.7015, -0.1655, -0.6937, -0.701, -0.1656, -0.4931, -0.8541, -0.1656, -0.4931, -0.8541, -0.1655, -0.6937, -0.701, -0.4512, -0.6278, -0.6343, -0.4513, -0.4462, -0.7728, -0.4513, -0.4462, -0.7728, -0.4512, -0.6278, -0.6343, -0.83, -0.3924, -0.3964, -0.8306, -0.2785, -0.4823, 0.8948, -0.2232, -0.3867, 0.4876, -0.4365, -0.7561, 0.4873, -0.2304, -0.8423, 0.8943, -0.1179, -0.4317, 0.4876, -0.4365, -0.7561, 0.1613, -0.4934, -0.8547, 0.1613, -0.2604, -0.9519, 0.4873, -0.2304, -0.8423, 0.1613, -0.4934, -0.8547, -0.1656, -0.4931, -0.8541, -0.1655, -0.2602, -0.9513, 0.1613, -0.2604, -0.9519, -0.1656, -0.4931, -0.8541, -0.4513, -0.4462, -0.7728, -0.4512, -0.2354, -0.8608, -0.1655, -0.2602, -0.9513, -0.451, -8.858e-05, -0.8925, -0.4512, 0.2354, -0.8608, -0.1655, 0.2601, -0.9513, -0.1655, -9.764e-05, -0.9862, 0.4876, 0.4365, -0.7561, 0.4873, 0.2303, -0.8423, 0.1613, 0.2603, -0.952, 0.1613, 0.4935, -0.8547, 0.1613, 0.4935, -0.8547, 0.1613, 0.2603, -0.952, -0.1655, 0.2601, -0.9513, -0.1656, 0.4931, -0.8541, -0.1656, 0.4931, -0.8541, -0.1655, 0.2601, -0.9513, -0.4512, 0.2354, -0.8608, -0.4513, 0.4462, -0.7728, -0.4513, 0.4462, -0.7728, -0.4512, 0.2354, -0.8608, -0.83, 0.147, -0.538, -0.8306, 0.2785, -0.4823, -0.1655, -9.764e-05, -0.9862, -0.1655, 0.2601, -0.9513, 0.1613, 0.2603, -0.952, 0.1612, -9.777e-05, -0.9869, 0.1613, 0.2603, -0.952, 0.4873, 0.2303, -0.8423, 0.4871, -8.728e-05, -0.8734, 0.1612, -9.777e-05, -0.9869, 0.4876, 0.4365, -0.7561, 0.1613, 0.4935, -0.8547, 0.1613, 0.6942, -0.7015, 0.4873, 0.6143, -0.6207, 0.1613, 0.4935, -0.8547, -0.1656, 0.4931, -0.8541, -0.1655, 0.6937, -0.701, 0.1613, 0.6942, -0.7015, -0.1656, 0.4931, -0.8541, -0.4513, 0.4462, -0.7728, -0.4512, 0.6278, -0.6343, -0.1655, 0.6937, -0.701, 0.6445, -0.7646, 7.294e-10, 0.6456, -0.7386, 0.194, 0.9942, -0.1041, 0.02728, 0.9942, -0.108, -5.964e-10, 0.9942, -0.1041, 0.02728, 0.6456, -0.7386, 0.194, 0.6466, -0.6606, 0.3815, 0.9942, -0.09285, 0.05362, 0.6456, -0.7386, 0.194, 0.6445, -0.7646, 7.294e-10, -0.3432, -0.9393, 0.0, -0.3435, -0.9083, 0.2386, 0.6766, 0.7363, -4.948e-08, 0.9994, -0.03565, -5.932e-10, 0.9993, -0.03667, 0.009845, 0.682, 0.7065, -0.1891, 0.6456, -0.7386, 0.194, -0.3435, -0.9083, 0.2386, -0.3439, -0.8132, 0.4696, 0.6466, -0.6606, 0.3815, -0.3435, -0.9083, 0.2386, -0.3432, -0.9393, 0.0, -0.9488, -0.316, 0.0, -0.9493, -0.3042, 0.07969, 0.5629, 0.3606, -0.7438, 0.5635, 0.6715, 0.4811, 0.5929, -0.4684, 0.655, 0.5939, -0.7236, -0.3517, -0.5759, 0.3514, -0.7381, -0.5787, -0.7367, -0.3498, -0.5778, -0.4807, 0.6596, -0.5767, 0.6607, 0.4805, 0.5939, -0.7236, -0.3517, 0.5929, -0.4684, 0.655, -0.5778, -0.4807, 0.6596, -0.5787, -0.7367, -0.3498, 0.5635, 0.6715, 0.4811, 0.5629, 0.3606, -0.7438, -0.5759, 0.3514, -0.7381, -0.5767, 0.6607, 0.4805, 0.5929, -0.4684, 0.655, 0.5635, 0.6715, 0.4811, -0.5767, 0.6607, 0.4805, -0.5778, -0.4807, 0.6596, -0.9498, -0.271, -0.1564, -0.9493, -0.3042, -0.07967, -0.3435, -0.9083, -0.2385, -0.3439, -0.8132, -0.4694, 0.9942, -0.1041, -0.02728, 0.9942, -0.09287, -0.0536, 0.6466, -0.6606, -0.3813, 0.6456, -0.7387, -0.1939, 0.6456, -0.7387, -0.1939, -0.3435, -0.9083, -0.2385, -0.3432, -0.9393, 0.0, 0.6445, -0.7646, 7.294e-10, 0.6766, 0.7363, -4.948e-08, 0.6821, 0.7065, 0.1887, 0.9993, -0.0367, -0.009795, 0.9994, -0.03565, -5.932e-10, 0.6821, 0.7065, 0.1887, 0.6767, 0.6378, 0.3678, 0.9994, -0.03091, -0.01778, 0.9993, -0.0367, -0.009795, 0.6456, -0.7387, -0.1939, 0.6466, -0.6606, -0.3813, -0.3439, -0.8132, -0.4694, -0.3435, -0.9083, -0.2385, -0.3435, -0.9083, -0.2385, -0.9493, -0.3042, -0.07967, -0.9488, -0.316, 0.0, -0.3432, -0.9393, 0.0, 0.5629, 0.3606, 0.7438, 0.5939, -0.7236, 0.3517, 0.5929, -0.4684, -0.655, 0.5635, 0.6715, -0.4811, -0.5759, 0.3514, 0.7381, -0.5767, 0.6607, -0.4805, -0.5778, -0.4807, -0.6596, -0.5787, -0.7367, 0.3498, 0.5939, -0.7236, 0.3517, -0.5787, -0.7367, 0.3498, -0.5778, -0.4807, -0.6596, 0.5929, -0.4684, -0.655, 0.5635, 0.6715, -0.4811, -0.5767, 0.6607, -0.4805, -0.5759, 0.3514, 0.7381, 0.5629, 0.3606, 0.7438, 0.5929, -0.4684, -0.655, -0.5778, -0.4807, -0.6596, -0.5767, 0.6607, -0.4805, 0.5635, 0.6715, -0.4811, 0.5629, 0.3606, 0.7438, -0.5759, 0.3514, 0.7381, -0.5787, -0.7367, 0.3498, 0.5939, -0.7236, 0.3517, -0.9498, -0.271, -0.1564, -0.3439, -0.8132, -0.4694, -0.3435, -0.6608, -0.6673, -0.9493, -0.2211, -0.2236, 0.0005424, 0.5, 0.866, 0.6766, 0.3682, 0.6377, 0.682, 0.517, 0.5172, 0.0003095, 0.7065, 0.7077, 0.6445, -0.3823, -0.6622, 0.6456, -0.5373, -0.5427, 0.9942, -0.07567, -0.0765, 0.9942, -0.05399, -0.09351, 0.9942, -0.07567, -0.0765, 0.6456, -0.5373, -0.5427, 0.6466, -0.6606, -0.3813, 0.9942, -0.09287, -0.0536, 0.6456, -0.5373, -0.5427, 0.6445, -0.3823, -0.6622, -0.3432, -0.4696, -0.8134, -0.3435, -0.6608, -0.6673, 0.6766, 0.3682, 0.6377, 0.9994, -0.01782, -0.03087, 0.9993, -0.02686, -0.02683, 0.682, 0.517, 0.5172, 0.6456, -0.5373, -0.5427, -0.3435, -0.6608, -0.6673, -0.3439, -0.8132, -0.4694, 0.6466, -0.6606, -0.3813, -0.3435, -0.6608, -0.6673, -0.3432, -0.4696, -0.8134, -0.9488, -0.158, -0.2736, -0.9493, -0.2211, -0.2236, 0.5629, 0.8244, -0.05963, 0.5635, -0.08091, 0.8221, 0.5929, -0.8015, -0.07811, 0.5939, -0.05723, -0.8025, -0.576, 0.8149, -0.06472, -0.5787, -0.06547, -0.8129, -0.5778, -0.8116, -0.08655, -0.5767, -0.08583, 0.8124, 0.5939, -0.05723, -0.8025, 0.5929, -0.8015, -0.07811, -0.5778, -0.8116, -0.08655, -0.5787, -0.06547, -0.8129, 0.5635, -0.08091, 0.8221, 0.5629, 0.8244, -0.05963, -0.576, 0.8149, -0.06472, -0.5767, -0.08583, 0.8124, 0.5929, -0.8015, -0.07811, 0.5635, -0.08091, 0.8221, -0.5767, -0.08583, 0.8124, -0.5778, -0.8116, -0.08655, 0.5629, 0.8244, -0.05963, 0.5939, -0.05723, -0.8025, -0.5787, -0.06547, -0.8129, -0.576, 0.8149, -0.06472, -0.9498, 3.372e-05, -0.3129, -0.9493, -0.08306, -0.3033, -0.3435, -0.2475, -0.9059, -0.3439, 9.029e-05, -0.939, 0.0005424, 0.5, 0.866, 0.0003068, 0.2596, 0.9657, 0.682, 0.1894, 0.7064, 0.6766, 0.3682, 0.6377, 0.6445, -0.3823, -0.6622, 0.9942, -0.05399, -0.09351, 0.9942, -0.02841, -0.1038, 0.6456, -0.2013, -0.7367, 0.9942, -0.02841, -0.1038, 0.9942, 1.125e-05, -0.1072, 0.6466, 7.389e-05, -0.7628, 0.6456, -0.2013, -0.7367, -0.3435, -0.2475, -0.9059, -0.9493, -0.08306, -0.3033, -0.9488, -0.158, -0.2736, -0.3432, -0.4696, -0.8134, 0.5629, -0.4638, 0.6841, 0.5939, -0.6664, -0.4508, 0.5929, 0.3331, -0.7332, 0.5635, 0.7524, 0.341, -0.576, -0.4635, 0.6734, -0.5767, 0.7465, 0.3319, -0.5778, 0.3308, -0.7461, -0.5787, -0.6713, -0.4631, 0.5939, -0.6664, -0.4508, -0.5787, -0.6713, -0.4631, -0.5778, 0.3308, -0.7461, 0.5929, 0.3331, -0.7332, 0.5635, 0.7524, 0.341, -0.5767, 0.7465, 0.3319, -0.576, -0.4635, 0.6734, 0.5629, -0.4638, 0.6841, 0.5929, 0.3331, -0.7332, -0.5778, 0.3308, -0.7461, -0.5767, 0.7465, 0.3319, 0.5635, 0.7524, 0.341, 0.5629, -0.4638, 0.6841, -0.576, -0.4635, 0.6734, -0.5787, -0.6713, -0.4631, 0.5939, -0.6664, -0.4508, -0.9498, 3.372e-05, -0.3129, -0.3439, 9.029e-05, -0.939, -0.3435, 0.2476, -0.9059, -0.9493, 0.0831, -0.3033, 0.0003078, -0.2601, 0.9656, 0.6821, -0.1898, 0.7062, 0.6767, -0.0003718, 0.7363, 7.206e-05, -0.0005345, 1.0, 0.0005424, -0.5, 0.866, 0.6766, -0.3682, 0.6377, 0.6821, -0.1898, 0.7062, 0.0003078, -0.2601, 0.9656, 0.6445, 0.3823, -0.6622, 0.6456, 0.2014, -0.7367, 0.9942, 0.02842, -0.1038, 0.9942, 0.05399, -0.09351, 0.9942, 0.02842, -0.1038, 0.6456, 0.2014, -0.7367, 0.6466, 7.389e-05, -0.7628, 0.9942, 1.125e-05, -0.1072, 0.6766, -0.3682, 0.6377, 0.9994, 0.01782, -0.03087, 0.9993, 0.009864, -0.03668, 0.6821, -0.1898, 0.7062, 0.6456, 0.2014, -0.7367, -0.3435, 0.2476, -0.9059, -0.3439, 9.029e-05, -0.939, 0.6466, 7.389e-05, -0.7628, -0.3435, 0.2476, -0.9059, -0.3432, 0.4696, -0.8134, -0.9488, 0.158, -0.2736, -0.9493, 0.0831, -0.3033, 0.5629, 0.4638, 0.6841, 0.5635, -0.7524, 0.341, 0.5929, -0.3331, -0.7332, 0.5939, 0.6664, -0.4508, -0.576, 0.4635, 0.6734, -0.5787, 0.6713, -0.4631, -0.5778, -0.3308, -0.7461, -0.5767, -0.7465, 0.3319, 0.5939, 0.6664, -0.4508, 0.5929, -0.3331, -0.7332, -0.5778, -0.3308, -0.7461, -0.5787, 0.6713, -0.4631, 0.5635, -0.7524, 0.341, 0.5629, 0.4638, 0.6841, -0.576, 0.4635, 0.6734, -0.5767, -0.7465, 0.3319, 0.5929, -0.3331, -0.7332, 0.5635, -0.7524, 0.341, -0.5767, -0.7465, 0.3319, -0.5778, -0.3308, -0.7461, 0.5629, 0.4638, 0.6841, 0.5939, 0.6664, -0.4508, -0.5787, 0.6713, -0.4631, -0.576, 0.4635, 0.6734, -0.9498, 0.271, -0.1564, -0.9493, 0.2211, -0.2236, -0.3435, 0.6608, -0.6673, -0.3439, 0.8132, -0.4694, 0.0005424, -0.5, 0.866, 0.0003095, -0.7065, 0.7077, 0.682, -0.517, 0.5172, 0.6766, -0.3682, 0.6377, 0.6445, 0.3823, -0.6622, 0.9942, 0.05399, -0.09351, 0.9942, 0.07567, -0.0765, 0.6456, 0.5373, -0.5427, 0.6456, 0.5373, -0.5427, -0.3435, 0.6608, -0.6673, -0.3432, 0.4696, -0.8134, 0.6445, 0.3823, -0.6622, 0.6766, -0.3682, 0.6377, 0.682, -0.517, 0.5172, 0.9993, 0.02686, -0.02683, 0.9994, 0.01782, -0.03087, 0.6456, 0.5373, -0.5427, 0.6466, 0.6606, -0.3813, -0.3439, 0.8132, -0.4694, -0.3435, 0.6608, -0.6673, -0.3435, 0.6608, -0.6673, -0.9493, 0.2211, -0.2236, -0.9488, 0.158, -0.2736, -0.3432, 0.4696, -0.8134, 0.5629, -0.8244, -0.05963, 0.5939, 0.05723, -0.8025, 0.5929, 0.8015, -0.07811, 0.5635, 0.08091, 0.8221, -0.576, -0.8149, -0.06472, -0.5767, 0.08583, 0.8124, -0.5778, 0.8116, -0.08655, -0.5787, 0.06547, -0.8129, 0.5939, 0.05723, -0.8025, -0.5787, 0.06547, -0.8129, -0.5778, 0.8116, -0.08655, 0.5929, 0.8015, -0.07811, 0.5635, 0.08091, 0.8221, -0.5767, 0.08583, 0.8124, -0.576, -0.8149, -0.06472, 0.5629, -0.8244, -0.05963, 0.5929, 0.8015, -0.07811, -0.5778, 0.8116, -0.08655, -0.5767, 0.08583, 0.8124, 0.5635, 0.08091, 0.8221, 0.5629, -0.8244, -0.05963, -0.576, -0.8149, -0.06472, -0.5787, 0.06547, -0.8129, 0.5939, 0.05723, -0.8025, -0.9498, 0.271, -0.1564, -0.3439, 0.8132, -0.4694, -0.3435, 0.9083, -0.2385, -0.9493, 0.3042, -0.07967, 0.6445, 0.7646, 0.0, 0.6456, 0.7387, -0.1939, 0.9942, 0.1041, -0.02728, 0.9942, 0.108, 5.964e-10, 0.9942, 0.1041, -0.02728, 0.6456, 0.7387, -0.1939, 0.6466, 0.6606, -0.3813, 0.9942, 0.09286, -0.0536, 0.6456, 0.7387, -0.1939, 0.6445, 0.7646, 0.0, -0.3432, 0.9393, 0.0, -0.3435, 0.9083, -0.2385, 0.6766, -0.7363, 4.948e-08, 0.9994, 0.03565, 5.932e-10, 0.9993, 0.0367, -0.009795, 0.6821, -0.7065, 0.1887, 0.6821, -0.7065, 0.1887, 0.9993, 0.0367, -0.009795, 0.9994, 0.03091, -0.01778, 0.6767, -0.6378, 0.3678, 0.6456, 0.7387, -0.1939, -0.3435, 0.9083, -0.2385, -0.3439, 0.8132, -0.4694, 0.6466, 0.6606, -0.3813, -0.3435, 0.9083, -0.2385, -0.3432, 0.9393, 0.0, -0.9488, 0.316, 4.272e-08, -0.9493, 0.3042, -0.07967, 0.5629, -0.3606, 0.7438, 0.5635, -0.6715, -0.4811, 0.5929, 0.4684, -0.655, 0.5939, 0.7236, 0.3517, -0.5759, -0.3514, 0.7381, -0.5787, 0.7367, 0.3498, -0.5778, 0.4807, -0.6596, -0.5767, -0.6607, -0.4805, 0.5939, 0.7236, 0.3517, 0.5929, 0.4684, -0.655, -0.5778, 0.4807, -0.6596, -0.5787, 0.7367, 0.3498, 0.5635, -0.6715, -0.4811, 0.5629, -0.3606, 0.7438, -0.5759, -0.3514, 0.7381, -0.5767, -0.6607, -0.4805, 0.5929, 0.4684, -0.655, 0.5635, -0.6715, -0.4811, -0.5767, -0.6607, -0.4805, -0.5778, 0.4807, -0.6596, 0.5629, -0.3606, 0.7438, 0.5939, 0.7236, 0.3517, -0.5787, 0.7367, 0.3498, -0.5759, -0.3514, 0.7381, 0.0005409, -1.0, 6.735e-08, 0.0003065, -0.9661, -0.258, 0.682, -0.7065, -0.1891, 0.6766, -0.7363, 4.948e-08, 0.6445, 0.7646, 0.0, 0.9942, 0.108, 5.964e-10, 0.9942, 0.1041, 0.02728, 0.6456, 0.7386, 0.194, 0.6456, 0.7386, 0.194, -0.3435, 0.9083, 0.2386, -0.3432, 0.9393, 0.0, 0.6445, 0.7646, 0.0, 0.6766, -0.7363, 4.948e-08, 0.682, -0.7065, -0.1891, 0.9993, 0.03667, 0.009845, 0.9994, 0.03565, 5.932e-10, 0.6456, 0.7386, 0.194, 0.6466, 0.6606, 0.3815, -0.3439, 0.8132, 0.4696, -0.3435, 0.9083, 0.2386, -0.3435, 0.9083, 0.2386, -0.9493, 0.3042, 0.07969, -0.9488, 0.316, 4.272e-08, -0.3432, 0.9393, 0.0, 0.5629, -0.3606, -0.7438, 0.5939, 0.7236, -0.3517, 0.5929, 0.4684, 0.655, 0.5635, -0.6715, 0.4811, -0.576, -0.3514, -0.7381, -0.5767, -0.6607, 0.4805, -0.5778, 0.4807, 0.6596, -0.5787, 0.7367, -0.3498, 0.5939, 0.7236, -0.3517, -0.5787, 0.7367, -0.3498, -0.5778, 0.4807, 0.6596, 0.5929, 0.4684, 0.655, 0.5635, -0.6715, 0.4811, -0.5767, -0.6607, 0.4805, -0.576, -0.3514, -0.7381, 0.5629, -0.3606, -0.7438, 0.5929, 0.4684, 0.655, -0.5778, 0.4807, 0.6596, -0.5767, -0.6607, 0.4805, 0.5635, -0.6715, 0.4811, 0.5629, -0.3606, -0.7438, -0.576, -0.3514, -0.7381, -0.5787, 0.7367, -0.3498, 0.5939, 0.7236, -0.3517, -0.9498, 0.271, 0.1565, -0.3439, 0.8132, 0.4696, -0.3435, 0.6607, 0.6674, -0.9493, 0.2211, 0.2236, 0.6445, 0.3823, 0.6622, 0.6456, 0.5373, 0.5428, 0.9942, 0.07567, 0.07651, 0.9942, 0.05399, 0.09351, 0.9942, 0.07567, 0.07651, 0.6456, 0.5373, 0.5428, 0.6466, 0.6606, 0.3815, 0.9942, 0.09285, 0.05362, 0.6456, 0.5373, 0.5428, 0.6445, 0.3823, 0.6622, -0.3432, 0.4696, 0.8134, -0.3435, 0.6607, 0.6674, 0.6766, -0.3682, -0.6377, 0.9994, 0.01782, 0.03087, 0.9993, 0.02683, 0.02688, 0.6821, -0.5167, -0.5174, 0.6821, -0.5167, -0.5174, 0.9993, 0.02683, 0.02688, 0.9994, 0.03086, 0.01788, 0.6767, -0.6374, -0.3685, 0.6456, 0.5373, 0.5428, -0.3435, 0.6607, 0.6674, -0.3439, 0.8132, 0.4696, 0.6466, 0.6606, 0.3815, 0.5629, -0.8244, 0.05963, 0.5635, 0.08091, -0.8221, 0.5929, 0.8015, 0.07811, 0.5939, 0.05723, 0.8025, -0.576, -0.8149, 0.06472, -0.5787, 0.06547, 0.8129, -0.5778, 0.8116, 0.08655, -0.5767, 0.08583, -0.8124, 0.5939, 0.05723, 0.8025, 0.5929, 0.8015, 0.07811, -0.5778, 0.8116, 0.08655, -0.5787, 0.06547, 0.8129, 0.5635, 0.08091, -0.8221, 0.5629, -0.8244, 0.05963, -0.576, -0.8149, 0.06472, -0.5767, 0.08583, -0.8124, 0.5929, 0.8015, 0.07811, 0.5635, 0.08091, -0.8221, -0.5767, 0.08583, -0.8124, -0.5778, 0.8116, 0.08655, 0.5629, -0.8244, 0.05963, 0.5939, 0.05723, 0.8025, -0.5787, 0.06547, 0.8129, -0.576, -0.8149, 0.06472, -0.9498, 3.36e-05, 0.3129, -0.9493, 0.0831, 0.3033, -0.3435, 0.2476, 0.9059, -0.3439, 9.029e-05, 0.939, 0.0003078, -0.2601, -0.9656, 7.164e-05, -0.0005364, -1.0, 0.6767, -0.0003731, -0.7363, 0.6821, -0.1898, -0.7062, 0.6445, 0.3823, 0.6622, 0.9942, 0.05399, 0.09351, 0.9942, 0.02842, 0.1038, 0.6456, 0.2014, 0.7367, 0.9942, 0.02842, 0.1038, 0.9942, 1.125e-05, 0.1072, 0.6466, 7.389e-05, 0.7628, 0.6456, 0.2014, 0.7367, 0.6456, 0.2014, 0.7367, -0.3435, 0.2476, 0.9059, -0.3432, 0.4696, 0.8134, 0.6445, 0.3823, 0.6622, 0.6766, -0.3682, -0.6377, 0.6821, -0.1898, -0.7062, 0.9993, 0.009864, 0.03668, 0.9994, 0.01782, 0.03087, 0.6821, -0.1898, -0.7062, 0.6767, -0.0003731, -0.7363, 0.9994, 5.674e-05, 0.03566, 0.9993, 0.009864, 0.03668, 0.6456, 0.2014, 0.7367, 0.6466, 7.389e-05, 0.7628, -0.3439, 9.029e-05, 0.939, -0.3435, 0.2476, 0.9059, -0.3435, 0.2476, 0.9059, -0.9493, 0.0831, 0.3033, -0.9488, 0.158, 0.2736, -0.3432, 0.4696, 0.8134, 0.5629, 0.4638, -0.6841, 0.5939, 0.6664, 0.4508, 0.5929, -0.3331, 0.7332, 0.5635, -0.7524, -0.341, -0.576, 0.4635, -0.6734, -0.5767, -0.7465, -0.3319, -0.5778, -0.3308, 0.7461, -0.5787, 0.6713, 0.4631, 0.5939, 0.6664, 0.4508, -0.5787, 0.6713, 0.4631, -0.5778, -0.3308, 0.7461, 0.5929, -0.3331, 0.7332, 0.5635, -0.7524, -0.341, -0.5767, -0.7465, -0.3319, -0.576, 0.4635, -0.6734, 0.5629, 0.4638, -0.6841, 0.5929, -0.3331, 0.7332, -0.5778, -0.3308, 0.7461, -0.5767, -0.7465, -0.3319, 0.5635, -0.7524, -0.341, 0.5629, 0.4638, -0.6841, -0.576, 0.4635, -0.6734, -0.5787, 0.6713, 0.4631, 0.5939, 0.6664, 0.4508, -0.9498, 3.36e-05, 0.3129, -0.3439, 9.029e-05, 0.939, -0.3435, -0.2475, 0.9059, -0.9493, -0.08307, 0.3033, 0.0005412, 0.5, -0.866, 0.6766, 0.3682, -0.6377, 0.682, 0.1894, -0.7064, 0.0003052, 0.2596, -0.9657, 0.6445, -0.3823, 0.6622, 0.6456, -0.2013, 0.7367, 0.9942, -0.02841, 0.1038, 0.9942, -0.05399, 0.09351, 0.6456, -0.2013, 0.7367, 0.6445, -0.3823, 0.6622, -0.3432, -0.4696, 0.8134, -0.3435, -0.2475, 0.9059, 0.6766, 0.3682, -0.6377, 0.9994, -0.01782, 0.03087, 0.9993, -0.009808, 0.03668, 0.682, 0.1894, -0.7064, 0.6456, -0.2013, 0.7367, -0.3435, -0.2475, 0.9059, -0.3439, 9.029e-05, 0.939, 0.6466, 7.389e-05, 0.7628, -0.3435, -0.2475, 0.9059, -0.3432, -0.4696, 0.8134, -0.9488, -0.158, 0.2736, -0.9493, -0.08307, 0.3033, 0.5629, -0.4638, -0.6841, 0.5635, 0.7524, -0.341, 0.5929, 0.3331, 0.7332, 0.5939, -0.6664, 0.4508, -0.576, -0.4635, -0.6734, -0.5787, -0.6713, 0.4631, -0.5778, 0.3308, 0.7461, -0.5767, 0.7465, -0.3319, 0.5939, -0.6664, 0.4508, 0.5929, 0.3331, 0.7332, -0.5778, 0.3308, 0.7461, -0.5787, -0.6713, 0.4631, 0.5635, 0.7524, -0.341, 0.5629, -0.4638, -0.6841, -0.576, -0.4635, -0.6734, -0.5767, 0.7465, -0.3319, 0.5929, 0.3331, 0.7332, 0.5635, 0.7524, -0.341, -0.5767, 0.7465, -0.3319, -0.5778, 0.3308, 0.7461, 0.5629, -0.4638, -0.6841, 0.5939, -0.6664, 0.4508, -0.5787, -0.6713, 0.4631, -0.576, -0.4635, -0.6734, -0.9498, -0.271, 0.1565, -0.9493, -0.2211, 0.2236, -0.3435, -0.6607, 0.6674, -0.3439, -0.8132, 0.4696, 0.0003105, 0.7062, -0.7081, 7.367e-05, 0.8658, -0.5005, 0.6767, 0.6374, -0.3685, 0.6821, 0.5167, -0.5174, 0.0005412, 0.5, -0.866, 0.0003105, 0.7062, -0.7081, 0.6821, 0.5167, -0.5174, 0.6766, 0.3682, -0.6377, 0.6445, -0.3823, 0.6622, 0.9942, -0.05399, 0.09351, 0.9942, -0.07567, 0.07651, 0.6456, -0.5373, 0.5428, 0.9942, -0.07567, 0.07651, 0.9942, -0.09285, 0.05362, 0.6466, -0.6606, 0.3815, 0.6456, -0.5373, 0.5428, 0.6456, -0.5373, 0.5428, -0.3435, -0.6607, 0.6674, -0.3432, -0.4696, 0.8134, 0.6445, -0.3823, 0.6622, 0.6766, 0.3682, -0.6377, 0.6821, 0.5167, -0.5174, 0.9993, -0.02683, 0.02688, 0.9994, -0.01782, 0.03087, 0.6821, 0.5167, -0.5174, 0.6767, 0.6374, -0.3685, 0.9994, -0.03086, 0.01788, 0.9993, -0.02683, 0.02688, 0.6456, -0.5373, 0.5428, 0.6466, -0.6606, 0.3815, -0.3439, -0.8132, 0.4696, -0.3435, -0.6607, 0.6674, -0.3435, -0.6607, 0.6674, -0.9493, -0.2211, 0.2236, -0.9488, -0.158, 0.2736, -0.3432, -0.4696, 0.8134, 0.5629, 0.8244, 0.05963, 0.5939, -0.05723, 0.8025, 0.5929, -0.8015, 0.07811, 0.5635, -0.08091, -0.8221, -0.576, 0.8149, 0.06472, -0.5767, -0.08583, -0.8124, -0.5778, -0.8116, 0.08655, -0.5787, -0.06547, 0.8129, 0.5939, -0.05723, 0.8025, -0.5787, -0.06547, 0.8129, -0.5778, -0.8116, 0.08655, 0.5929, -0.8015, 0.07811, 0.5635, -0.08091, -0.8221, -0.5767, -0.08583, -0.8124, -0.576, 0.8149, 0.06472, 0.5629, 0.8244, 0.05963, 0.5929, -0.8015, 0.07811, -0.5778, -0.8116, 0.08655, -0.5767, -0.08583, -0.8124, 0.5635, -0.08091, -0.8221, 0.5629, 0.8244, 0.05963, -0.576, 0.8149, 0.06472, -0.5787, -0.06547, 0.8129, 0.5939, -0.05723, 0.8025, 0.9942, -0.108, -5.964e-10, 0.9942, -0.1041, 0.02728, 0.8943, 0.4328, -0.1138, 0.8948, 0.4465, 0.0, 0.8948, 0.4465, 0.0, 0.8943, 0.4328, -0.1138, 0.4873, 0.8446, -0.2217, 0.4876, 0.8731, 0.0, -0.9498, -0.271, 0.1565, -0.9493, -0.3042, 0.07969, -0.83, 0.5395, -0.1417, -0.8294, 0.4837, -0.2793, -0.8306, 0.5569, -1.049e-08, -0.83, 0.5395, -0.1417, -0.9493, -0.3042, 0.07969, -0.9488, -0.316, 0.0, 0.9942, -0.1041, 0.02728, 0.9942, -0.09285, 0.05362, 0.8937, 0.3885, -0.2243, 0.8943, 0.4328, -0.1138, 0.9942, -0.108, -5.964e-10, 0.8948, 0.4465, 0.0, 0.8943, 0.4328, 0.1137, 0.9942, -0.1041, -0.02728, 0.8948, 0.4465, 0.0, 0.4876, 0.8731, 0.0, 0.4873, 0.8446, 0.2216, 0.8943, 0.4328, 0.1137, -0.4513, 0.8924, -1.459e-08, -0.8306, 0.5569, -1.049e-08, -0.83, 0.5395, 0.1417, -0.4512, 0.8632, 0.2265, -0.8306, 0.5569, -1.049e-08, -0.9488, -0.316, 0.0, -0.9493, -0.3042, -0.07967, -0.83, 0.5395, 0.1417, 0.9942, -0.05399, -0.09351, 0.9942, -0.07567, -0.0765, 0.8943, 0.315, 0.318, 0.8948, 0.2232, 0.3867, 0.8948, 0.2232, 0.3867, 0.8943, 0.315, 0.318, 0.4873, 0.6143, 0.6206, 0.4876, 0.4365, 0.7561, 0.8937, 0.3885, 0.2243, 0.4871, 0.7564, 0.4366, 0.4873, 0.6143, 0.6206, 0.8943, 0.315, 0.318, -0.9498, -0.271, -0.1564, -0.9493, -0.2211, -0.2236, -0.83, 0.3925, 0.3963, -0.8294, 0.4838, 0.2792, -0.4513, 0.4462, 0.7728, -0.4512, 0.6278, 0.6342, -0.83, 0.3925, 0.3963, -0.8306, 0.2785, 0.4823, -0.8306, 0.2785, 0.4823, -0.83, 0.3925, 0.3963, -0.9493, -0.2211, -0.2236, -0.9488, -0.158, -0.2736, 0.9942, -0.05399, -0.09351, 0.8948, 0.2232, 0.3867, 0.8943, 0.1179, 0.4317, 0.9942, -0.02841, -0.1038, 0.8937, -4.131e-05, 0.4486, 0.8943, 0.1179, 0.4317, 0.4873, 0.2303, 0.8423, 0.4871, -8.696e-05, 0.8734, -0.4512, 0.2354, 0.8608, -0.83, 0.147, 0.538, -0.8294, -5.311e-05, 0.5586, -0.451, -8.858e-05, 0.8925, -0.9498, 3.372e-05, -0.3129, -0.8294, -5.311e-05, 0.5586, -0.83, 0.147, 0.538, -0.9493, -0.08306, -0.3033, -0.4513, 0.4462, 0.7728, -0.8306, 0.2785, 0.4823, -0.83, 0.147, 0.538, -0.4512, 0.2354, 0.8608, -0.8306, 0.2785, 0.4823, -0.9488, -0.158, -0.2736, -0.9493, -0.08306, -0.3033, -0.83, 0.147, 0.538, 0.9942, -0.02841, -0.1038, 0.8943, 0.1179, 0.4317, 0.8937, -4.131e-05, 0.4486, 0.9942, 1.125e-05, -0.1072, 0.8948, -0.2232, 0.3867, 0.8943, -0.1179, 0.4317, 0.4873, -0.2304, 0.8423, 0.4876, -0.4365, 0.7561, -0.8306, -0.2785, 0.4823, -0.83, -0.147, 0.538, -0.9493, 0.0831, -0.3033, -0.9488, 0.158, -0.2736, 0.8948, -0.2232, 0.3867, 0.4876, -0.4365, 0.7561, 0.4873, -0.6143, 0.6206, 0.8943, -0.315, 0.318, 0.8937, -0.3885, 0.2243, 0.8943, -0.315, 0.318, 0.4873, -0.6143, 0.6206, 0.4871, -0.7564, 0.4366, -0.4512, -0.6278, 0.6343, -0.83, -0.3925, 0.3963, -0.8294, -0.4838, 0.2793, -0.451, -0.773, 0.4462, -0.9498, 0.271, -0.1564, -0.8294, -0.4838, 0.2793, -0.83, -0.3925, 0.3963, -0.9493, 0.2211, -0.2236, -0.4513, -0.4462, 0.7728, -0.8306, -0.2785, 0.4823, -0.83, -0.3925, 0.3963, -0.4512, -0.6278, 0.6343, -0.8306, -0.2785, 0.4823, -0.9488, 0.158, -0.2736, -0.9493, 0.2211, -0.2236, -0.83, -0.3925, 0.3963, 0.9942, 0.07567, -0.0765, 0.8943, -0.315, 0.318, 0.8937, -0.3885, 0.2243, 0.9942, 0.09286, -0.0536, 0.9942, 0.108, 5.964e-10, 0.9942, 0.1041, -0.02728, 0.8943, -0.4328, 0.1137, 0.8948, -0.4465, 7.436e-08, 0.8948, -0.4465, 7.436e-08, 0.8943, -0.4328, 0.1137, 0.4873, -0.8446, 0.2216, 0.4876, -0.8731, 2.141e-07, -0.4513, -0.8924, 2.894e-07, -0.4512, -0.8632, 0.2265, -0.83, -0.5395, 0.1417, -0.8306, -0.5569, 1.769e-07, -0.8306, -0.5569, 1.769e-07, -0.83, -0.5395, 0.1417, -0.9493, 0.3042, -0.07967, -0.9488, 0.316, 4.272e-08, 0.8948, -0.4465, 7.436e-08, 0.4876, -0.8731, 2.141e-07, 0.4873, -0.8446, -0.2217, 0.8943, -0.4329, -0.1138, 0.8937, -0.3885, -0.2243, 0.8943, -0.4329, -0.1138, 0.4873, -0.8446, -0.2217, 0.4871, -0.7563, -0.4368, -0.4512, -0.8632, -0.2266, -0.83, -0.5395, -0.1417, -0.8294, -0.4837, -0.2793, -0.451, -0.7729, -0.4463, -0.9498, 0.271, 0.1565, -0.8294, -0.4837, -0.2793, -0.83, -0.5395, -0.1417, -0.9493, 0.3042, 0.07969, -0.8306, -0.5569, 1.769e-07, -0.9488, 0.316, 4.272e-08, -0.9493, 0.3042, 0.07969, -0.83, -0.5395, -0.1417, 0.9942, 0.1041, 0.02728, 0.8943, -0.4329, -0.1138, 0.8937, -0.3885, -0.2243, 0.9942, 0.09285, 0.05362, 0.9942, 0.05399, 0.09351, 0.9942, 0.07567, 0.07651, 0.8943, -0.3149, -0.318, 0.8948, -0.2232, -0.3867, -0.8306, -0.2785, -0.4823, -0.83, -0.3924, -0.3964, -0.9493, 0.2211, 0.2236, -0.9488, 0.158, 0.2736, 0.9942, 0.05399, 0.09351, 0.8948, -0.2232, -0.3867, 0.8943, -0.1179, -0.4317, 0.9942, 0.02842, 0.1038, -0.4513, -0.4462, -0.7728, -0.8306, -0.2785, -0.4823, -0.83, -0.147, -0.538, -0.4512, -0.2354, -0.8608, -0.8306, -0.2785, -0.4823, -0.9488, 0.158, 0.2736, -0.9493, 0.0831, 0.3033, -0.83, -0.147, -0.538, 0.9942, -0.05399, 0.09351, 0.9942, -0.02841, 0.1038, 0.8943, 0.1179, -0.4317, 0.8948, 0.2232, -0.3867, 0.8948, 0.2232, -0.3867, 0.8943, 0.1179, -0.4317, 0.4873, 0.2303, -0.8423, 0.4876, 0.4365, -0.7561, 0.8937, -4.159e-05, -0.4486, 0.4871, -8.728e-05, -0.8734, 0.4873, 0.2303, -0.8423, 0.8943, 0.1179, -0.4317, -0.4512, 0.2354, -0.8608, -0.451, -8.858e-05, -0.8925, -0.8294, -5.321e-05, -0.5586, -0.83, 0.147, -0.538, -0.9498, 3.36e-05, 0.3129, -0.9493, -0.08307, 0.3033, -0.83, 0.147, -0.538, -0.8294, -5.321e-05, -0.5586, -0.8306, 0.2785, -0.4823, -0.83, 0.147, -0.538, -0.9493, -0.08307, 0.3033, -0.9488, -0.158, 0.2736, 0.9942, -0.02841, 0.1038, 0.9942, 1.125e-05, 0.1072, 0.8937, -4.159e-05, -0.4486, 0.8943, 0.1179, -0.4317, 0.9942, -0.05399, 0.09351, 0.8948, 0.2232, -0.3867, 0.8943, 0.3149, -0.318, 0.9942, -0.07567, 0.07651, 0.8948, 0.2232, -0.3867, 0.4876, 0.4365, -0.7561, 0.4873, 0.6143, -0.6207, 0.8943, 0.3149, -0.318, -0.4513, 0.4462, -0.7728, -0.8306, 0.2785, -0.4823, -0.83, 0.3924, -0.3964, -0.4512, 0.6278, -0.6343, -0.8306, 0.2785, -0.4823, -0.9488, -0.158, 0.2736, -0.9493, -0.2211, 0.2236, -0.83, 0.3924, -0.3964, 0.0003095, 0.7065, 0.7077, 0.682, 0.517, 0.5172, 0.6767, 0.6378, 0.3678, 7.368e-05, 0.8663, 0.4995, 0.9993, -0.02686, -0.02683, 0.9973, -0.05221, -0.05213, 0.9994, -0.03091, -0.01778, 0.9993, -0.009808, -0.03668, 0.9994, 5.662e-05, -0.03566, 0.9973, -0.05221, -0.05213, 0.682, 0.1894, 0.7064, 0.6767, -0.0003718, 0.7363, 0.9994, 5.662e-05, -0.03566, 0.9993, -0.009808, -0.03668, 0.682, -0.7065, -0.1891, 0.6767, -0.6374, -0.3685, 0.9994, 0.03086, 0.01788, 0.9993, 0.03667, 0.009845, 0.9993, -0.03667, 0.009845, 0.9973, -0.05221, -0.05213, 0.9994, -0.03086, 0.01788, 0.9993, 0.02686, -0.02683, 0.9994, 0.03091, -0.01778, 0.9973, -0.05221, -0.05213, 0.9993, 0.03667, 0.009845, 0.9994, 0.03086, 0.01788, 0.9973, -0.05221, -0.05213, 0.9993, -0.009808, 0.03668, 0.9973, -0.05221, -0.05213, 0.9994, 5.674e-05, 0.03566, -0.451, 0.773, 0.4462, -0.1654, 0.8541, 0.493, -0.1655, 0.9539, 0.2503, -0.4512, 0.8632, 0.2265, -0.1654, 0.8541, 0.493, 0.1612, 0.8548, 0.4934, 0.1613, 0.9546, 0.2505, -0.1655, 0.9539, 0.2503, 0.1613, 0.9546, 0.2505, 0.1612, 0.8548, 0.4934, 0.4871, 0.7564, 0.4366, 0.4873, 0.8446, 0.2216, -0.451, -8.858e-05, 0.8925, -0.4512, -0.2354, 0.8608, -0.1655, -0.2602, 0.9513, -0.1654, -9.762e-05, 0.9862, -0.1654, -9.762e-05, 0.9862, -0.1655, -0.2602, 0.9513, 0.1613, -0.2604, 0.9519, 0.1612, -9.766e-05, 0.9869, 0.1613, -0.2604, 0.9519, 0.4873, -0.2304, 0.8423, 0.4871, -8.696e-05, 0.8734, 0.1612, -9.766e-05, 0.9869, -0.451, -0.773, 0.4462, -0.4512, -0.8632, 0.2265, -0.1655, -0.9539, 0.2503, -0.1654, -0.8541, 0.493, 0.8937, -0.3885, 0.2243, 0.4871, -0.7564, 0.4366, 0.4873, -0.8446, 0.2216, 0.8943, -0.4328, 0.1137, -0.1654, -0.8541, 0.493, -0.1655, -0.9539, 0.2503, 0.1613, -0.9546, 0.2504, 0.1612, -0.8548, 0.4934, 0.1613, -0.9546, 0.2504, 0.4873, -0.8446, 0.2216, 0.4871, -0.7564, 0.4366, 0.1612, -0.8548, 0.4934, -0.451, -0.7729, -0.4463, -0.4512, -0.6278, -0.6343, -0.1655, -0.6937, -0.701, -0.1654, -0.854, -0.4932, -0.1654, -0.854, -0.4932, -0.1655, -0.6937, -0.701, 0.1613, -0.6942, -0.7015, 0.1612, -0.8547, -0.4935, 0.1613, -0.6942, -0.7015, 0.4873, -0.6143, -0.6206, 0.4871, -0.7563, -0.4368, 0.1612, -0.8547, -0.4935, -0.451, -8.858e-05, -0.8925, -0.1655, -9.764e-05, -0.9862, -0.1655, -0.2602, -0.9513, -0.4512, -0.2354, -0.8608, 0.8937, -4.159e-05, -0.4486, 0.8943, -0.1179, -0.4317, 0.4873, -0.2304, -0.8423, 0.4871, -8.728e-05, -0.8734, -0.1655, -9.764e-05, -0.9862, 0.1612, -9.777e-05, -0.9869, 0.1613, -0.2604, -0.9519, -0.1655, -0.2602, -0.9513, 0.1613, -0.2604, -0.9519, 0.1612, -9.777e-05, -0.9869, 0.4871, -8.728e-05, -0.8734, 0.4873, -0.2304, -0.8423, -0.451, 0.7729, -0.4463, -0.1654, 0.854, -0.4932, -0.1655, 0.6937, -0.701, -0.4512, 0.6278, -0.6343, 0.8937, 0.3885, -0.2243, 0.8943, 0.3149, -0.318, 0.4873, 0.6143, -0.6207, 0.4871, 0.7563, -0.4368, -0.1654, 0.854, -0.4932, 0.1612, 0.8547, -0.4935, 0.1613, 0.6942, -0.7015, -0.1655, 0.6937, -0.701, 0.1613, 0.6942, -0.7015, 0.1612, 0.8547, -0.4935, 0.4871, 0.7563, -0.4368, 0.4873, 0.6143, -0.6207, 0.0003065, 0.9661, -0.258, 0.682, 0.7065, -0.1891, 0.6767, 0.6374, -0.3685, 7.367e-05, 0.8658, -0.5005, 0.682, 0.7065, -0.1891, 0.9993, -0.03667, 0.009845, 0.9994, -0.03086, 0.01788, 0.6767, 0.6374, -0.3685, 0.682, 0.517, 0.5172, 0.9993, -0.02686, -0.02683, 0.9994, -0.03091, -0.01778, 0.6767, 0.6378, 0.3678, 0.0003068, 0.2596, 0.9657, 7.206e-05, -0.0005345, 1.0, 0.6767, -0.0003718, 0.7363, 0.682, 0.1894, 0.7064, 0.0003095, -0.7065, 0.7077, 7.368e-05, -0.8663, 0.4995, 0.6767, -0.6378, 0.3678, 0.682, -0.517, 0.5172, 0.682, -0.517, 0.5172, 0.6767, -0.6378, 0.3678, 0.9994, 0.03091, -0.01778, 0.9993, 0.02686, -0.02683, 0.0003065, -0.9661, -0.258, 7.367e-05, -0.8658, -0.5005, 0.6767, -0.6374, -0.3685, 0.682, -0.7065, -0.1891, 0.0003052, 0.2596, -0.9657, 0.682, 0.1894, -0.7064, 0.6767, -0.0003731, -0.7363, 7.164e-05, -0.0005364, -1.0, 0.682, 0.1894, -0.7064, 0.9993, -0.009808, 0.03668, 0.9994, 5.674e-05, 0.03566, 0.6767, -0.0003731, -0.7363, 0.8937, 0.3885, 0.2243, 0.8943, 0.4328, 0.1137, 0.4873, 0.8446, 0.2216, 0.4871, 0.7564, 0.4366, -0.4512, 0.8632, 0.2265, -0.83, 0.5395, 0.1417, -0.8294, 0.4838, 0.2792, -0.451, 0.773, 0.4462, -0.9498, -0.271, -0.1564, -0.8294, 0.4838, 0.2792, -0.83, 0.5395, 0.1417, -0.9493, -0.3042, -0.07967, 0.9942, -0.1041, -0.02728, 0.8943, 0.4328, 0.1137, 0.8937, 0.3885, 0.2243, 0.9942, -0.09287, -0.0536, 0.8937, -4.131e-05, 0.4486, 0.4871, -8.696e-05, 0.8734, 0.4873, -0.2304, 0.8423, 0.8943, -0.1179, 0.4317, -0.4512, -0.2354, 0.8608, -0.451, -8.858e-05, 0.8925, -0.8294, -5.311e-05, 0.5586, -0.83, -0.147, 0.538, -0.9498, 3.372e-05, -0.3129, -0.9493, 0.0831, -0.3033, -0.83, -0.147, 0.538, -0.8294, -5.311e-05, 0.5586, 0.9942, 0.02842, -0.1038, 0.9942, 1.125e-05, -0.1072, 0.8937, -4.131e-05, 0.4486, 0.8943, -0.1179, 0.4317, -0.4512, -0.8632, 0.2265, -0.451, -0.773, 0.4462, -0.8294, -0.4838, 0.2793, -0.83, -0.5395, 0.1417, -0.9498, 0.271, -0.1564, -0.9493, 0.3042, -0.07967, -0.83, -0.5395, 0.1417, -0.8294, -0.4838, 0.2793, 0.9942, 0.1041, -0.02728, 0.9942, 0.09286, -0.0536, 0.8937, -0.3885, 0.2243, 0.8943, -0.4328, 0.1137, 0.8937, -0.3885, -0.2243, 0.4871, -0.7563, -0.4368, 0.4873, -0.6143, -0.6206, 0.8943, -0.3149, -0.318, -0.4512, -0.6278, -0.6343, -0.451, -0.7729, -0.4463, -0.8294, -0.4837, -0.2793, -0.83, -0.3924, -0.3964, -0.9498, 0.271, 0.1565, -0.9493, 0.2211, 0.2236, -0.83, -0.3924, -0.3964, -0.8294, -0.4837, -0.2793, 0.9942, 0.07567, 0.07651, 0.9942, 0.09285, 0.05362, 0.8937, -0.3885, -0.2243, 0.8943, -0.3149, -0.318, -0.4512, -0.2354, -0.8608, -0.83, -0.147, -0.538, -0.8294, -5.321e-05, -0.5586, -0.451, -8.858e-05, -0.8925, -0.9498, 3.36e-05, 0.3129, -0.8294, -5.321e-05, -0.5586, -0.83, -0.147, -0.538, -0.9493, 0.0831, 0.3033, 0.9942, 0.02842, 0.1038, 0.8943, -0.1179, -0.4317, 0.8937, -4.159e-05, -0.4486, 0.9942, 1.125e-05, 0.1072, -0.4512, 0.6278, -0.6343, -0.83, 0.3924, -0.3964, -0.8294, 0.4837, -0.2793, -0.451, 0.7729, -0.4463, -0.9498, -0.271, 0.1565, -0.8294, 0.4837, -0.2793, -0.83, 0.3924, -0.3964, -0.9493, -0.2211, 0.2236, 0.9942, -0.07567, 0.07651, 0.8943, 0.3149, -0.318, 0.8937, 0.3885, -0.2243, 0.9942, -0.09285, 0.05362])] * 3)])

# ---- objects
ob_wheelparts = bpy.data.objects.new('wheelparts', me_wheelparts_001_plane_001)

# ---- transforms, parenting, visibility, modifiers, constraints
ob_wheelparts.location = (0.0, 0.0, 0.0)
ob_wheelparts.rotation_euler = (1.571, -0.0, 0.0)
ob_wheelparts.lineart.crease_threshold = 0.0

# ---- collection membership
scene.collection.objects.link(ob_wheelparts)

# ---- scene / render settings (as saved in the file)
scene.frame_start = 1; scene.frame_end = 250; scene.frame_set(1)
scene.render.engine = 'BLENDER_EEVEE_NEXT'
scene.render.resolution_percentage = 50
scene.render.dither_intensity = 0.0
scene.cycles.use_denoising = False
scene.cycles.samples = 10
scene.cycles.sampling_pattern = 'TABULATED_SOBOL'
scene.cycles.light_sampling_threshold = 0.0
scene.cycles.use_adaptive_sampling = False
scene.cycles.use_light_tree = False
scene.cycles.blur_glossy = 0.0
scene.cycles.pixel_filter_type = 'GAUSSIAN'
scene.cycles.sample_clamp_indirect = 0.0
scene.view_settings.view_transform = 'Standard'
bpy.context.view_layer.update()

# ---- added for rendering (the .blend has no active camera and no usable light): camera, sun
cam_auto = bpy.data.cameras.new('AutoCamera')
cam_auto.lens = 50.0
cam_auto.sensor_width = 36.0
cam_auto.clip_end = 1000.0
ob_auto_camera = bpy.data.objects.new('AutoCamera', cam_auto)
scene.collection.objects.link(ob_auto_camera)
ob_auto_camera.location = (0.970301, -1.43768, 0.958457)
ob_auto_camera.rotation_euler = (1.09748, -7.21219e-08, 0.694738)
scene.camera = ob_auto_camera
light_auto_sun = bpy.data.lights.new('AutoSun', 'SUN')
light_auto_sun.energy = 3.0
light_auto_sun.angle = 0.0523599
ob_auto_sun = bpy.data.objects.new('AutoSun', light_auto_sun)
scene.collection.objects.link(ob_auto_sun)
ob_auto_sun.rotation_euler = (0.872665, 0.174533, 0.523599)
bpy.context.view_layer.update()
